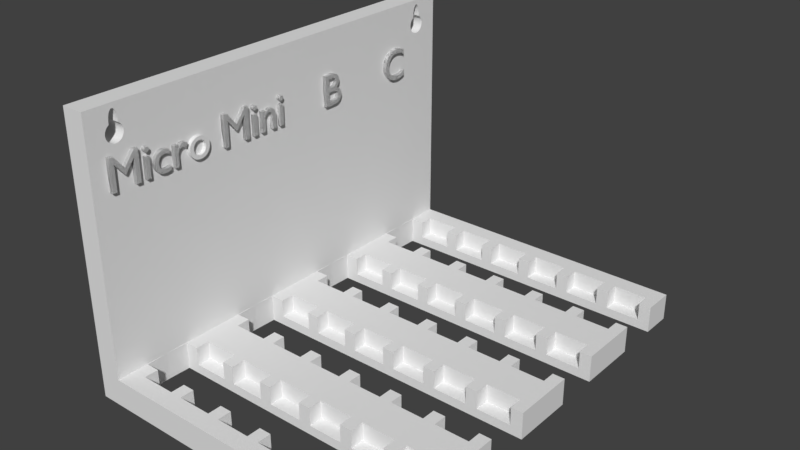 # Source: holder.blend  (saved by Blender 2.79.0; exported with 4.5.12 LTS)
import bpy
from mathutils import Matrix  # noqa: F401  (used for matrix-valued properties, if any)

bpy.ops.wm.read_factory_settings(use_empty=True)
scene = bpy.context.scene
scene.name = 'Scene'

# ---- collections
col_collection_1 = bpy.data.collections.new('Collection 1'); scene.collection.children.link(col_collection_1)

# ---- materials (node trees are filled in below, after node groups)
mat_material = bpy.data.materials.new('Material')
mat_material.alpha_threshold = 0.0
mat_material.use_transparent_shadow = False
mat_material.roughness = 0.5
mat_material.line_color = (0.0, 0.0, 0.0, 1.0)

# ---- material node trees

# ---- world
world_world = bpy.data.worlds.new('World'); scene.world = world_world
world_world.color = (0.05088, 0.05088, 0.05088)
world_world.use_sun_shadow = False
world_world.sun_shadow_jitter_overblur = 0.0
world_world.cycles.sampling_method = 'MANUAL'

# ---- meshes
me_cutext_001 = bpy.data.meshes.new('CUText.001')
me_cutext_001.from_pydata([(8.104, 0.635, 0.0), (8.081, 0.6443, 0.0), (8.059, 0.6527, 0.0), (8.038, 0.6602, 0.0), (8.018, 0.6669, 0.0), (7.998, 0.6727, 0.0), (7.978, 0.6776, 0.0), (7.96, 0.6818, 0.0), (7.941, 0.6851, 0.0), (7.923, 0.6877, 0.0), (7.905, 0.6896, 0.0), (7.888, 0.6906, 0.0), (7.87, 0.691, 0.0), (7.817, 0.6879, 0.0), (7.767, 0.6788, 0.0), (7.72, 0.664, 0.0), (7.677, 0.6439, 0.0), (7.637, 0.6188, 0.0), (7.602, 0.589, 0.0), (7.571, 0.5549, 0.0), (7.545, 0.5168, 0.0), (7.524, 0.475, 0.0), (7.509, 0.4299, 0.0), (7.499, 0.3818, 0.0), (7.496, 0.331, 0.0), (7.498, 0.2943, 0.0), (7.505, 0.2562, 0.0), (7.517, 0.2175, 0.0), (7.535, 0.1793, 0.0), (7.557, 0.1423, 0.0), (7.584, 0.1074, 0.0), (7.617, 0.07545, 0.0), (7.655, 0.04737, 0.0), (7.698, 0.02402, 0.0), (7.748, 0.006255, 0.0), (7.803, -0.005041, 0.0), (7.864, -0.009, 0.0), (7.89, -0.008488, 0.0), (7.915, -0.006986, 0.0), (7.938, -0.004547, 0.0), (7.961, -0.001222, 0.0), (7.982, 0.002936, 0.0), (8.002, 0.007875, 0.0), (8.022, 0.01354, 0.0), (8.041, 0.01989, 0.0), (8.059, 0.02686, 0.0), (8.077, 0.0344, 0.0), (8.094, 0.04247, 0.0), (8.111, 0.051, 0.0), (8.111, 0.158, 0.0), (8.092, 0.146, 0.0), (8.072, 0.1349, 0.0), (8.052, 0.1249, 0.0), (8.032, 0.1158, 0.0), (8.012, 0.1078, 0.0), (7.992, 0.1008, 0.0), (7.972, 0.09477, 0.0), (7.952, 0.08985, 0.0), (7.932, 0.086, 0.0), (7.912, 0.08323, 0.0), (7.892, 0.08156, 0.0), (7.873, 0.081, 0.0), (7.833, 0.08317, 0.0), (7.796, 0.08956, 0.0), (7.761, 0.09995, 0.0), (7.729, 0.1141, 0.0), (7.699, 0.1319, 0.0), (7.673, 0.1531, 0.0), (7.651, 0.1775, 0.0), (7.632, 0.2049, 0.0), (7.617, 0.235, 0.0), (7.606, 0.2677, 0.0), (7.599, 0.3028, 0.0), (7.597, 0.34, 0.0), (7.599, 0.3766, 0.0), (7.606, 0.4114, 0.0), (7.618, 0.4441, 0.0), (7.633, 0.4743, 0.0), (7.652, 0.502, 0.0), (7.674, 0.5268, 0.0), (7.7, 0.5484, 0.0), (7.729, 0.5667, 0.0), (7.761, 0.5813, 0.0), (7.795, 0.5921, 0.0), (7.831, 0.5987, 0.0), (7.869, 0.601, 0.0), (7.889, 0.6005, 0.0), (7.908, 0.5991, 0.0), (7.927, 0.5968, 0.0), (7.946, 0.5935, 0.0), (7.965, 0.5892, 0.0), (7.985, 0.5839, 0.0), (8.004, 0.5775, 0.0), (8.023, 0.5702, 0.0), (8.043, 0.5618, 0.0), (8.063, 0.5523, 0.0), (8.083, 0.5417, 0.0), (8.104, 0.53, 0.0), (5.57, 0.0, 0.0), (5.804, 0.0, 0.0), (5.845, 0.001977, 0.0), (5.881, 0.007648, 0.0), (5.913, 0.01663, 0.0), (5.941, 0.02852, 0.0), (5.965, 0.04294, 0.0), (5.985, 0.0595, 0.0), (6.002, 0.07781, 0.0), (6.015, 0.09748, 0.0), (6.025, 0.1181, 0.0), (6.033, 0.1394, 0.0), (6.037, 0.1608, 0.0), (6.038, 0.182, 0.0), (6.037, 0.2045, 0.0), (6.033, 0.2258, 0.0), (6.027, 0.246, 0.0), (6.018, 0.2648, 0.0), (6.007, 0.2823, 0.0), (5.994, 0.2984, 0.0), (5.979, 0.3129, 0.0), (5.962, 0.3259, 0.0), (5.943, 0.3371, 0.0), (5.922, 0.3466, 0.0), (5.899, 0.3543, 0.0), (5.874, 0.36, 0.0), (5.874, 0.362, 0.0), (5.891, 0.3696, 0.0), (5.906, 0.378, 0.0), (5.92, 0.3871, 0.0), (5.933, 0.397, 0.0), (5.943, 0.4077, 0.0), (5.953, 0.4192, 0.0), (5.96, 0.4317, 0.0), (5.967, 0.445, 0.0), (5.972, 0.4593, 0.0), (5.975, 0.4745, 0.0), (5.977, 0.4908, 0.0), (5.978, 0.508, 0.0), (5.977, 0.5295, 0.0), (5.973, 0.5508, 0.0), (5.966, 0.5715, 0.0), (5.956, 0.5913, 0.0), (5.944, 0.61, 0.0), (5.928, 0.6273, 0.0), (5.91, 0.6427, 0.0), (5.888, 0.656, 0.0), (5.863, 0.6669, 0.0), (5.835, 0.6751, 0.0), (5.803, 0.6802, 0.0), (5.768, 0.682, 0.0), (5.57, 0.682, 0.0), (5.668, 0.594, 0.0), (5.758, 0.594, 0.0), (5.779, 0.5931, 0.0), (5.798, 0.5905, 0.0), (5.815, 0.5863, 0.0), (5.829, 0.5807, 0.0), (5.841, 0.5738, 0.0), (5.851, 0.5656, 0.0), (5.86, 0.5564, 0.0), (5.866, 0.5463, 0.0), (5.871, 0.5354, 0.0), (5.874, 0.5237, 0.0), (5.876, 0.5116, 0.0), (5.877, 0.499, 0.0), (5.876, 0.4815, 0.0), (5.873, 0.4656, 0.0), (5.868, 0.4512, 0.0), (5.861, 0.4383, 0.0), (5.852, 0.4269, 0.0), (5.841, 0.4171, 0.0), (5.828, 0.4088, 0.0), (5.813, 0.402, 0.0), (5.796, 0.3968, 0.0), (5.777, 0.393, 0.0), (5.756, 0.3908, 0.0), (5.733, 0.39, 0.0), (5.668, 0.39, 0.0), (5.668, 0.302, 0.0), (5.786, 0.302, 0.0), (5.811, 0.3011, 0.0), (5.833, 0.2985, 0.0), (5.853, 0.2942, 0.0), (5.871, 0.2883, 0.0), (5.887, 0.281, 0.0), (5.9, 0.2723, 0.0), (5.911, 0.2622, 0.0), (5.921, 0.251, 0.0), (5.928, 0.2387, 0.0), (5.933, 0.2254, 0.0), (5.936, 0.2111, 0.0), (5.937, 0.196, 0.0), (5.936, 0.1832, 0.0), (5.934, 0.1703, 0.0), (5.93, 0.1576, 0.0), (5.925, 0.1453, 0.0), (5.917, 0.1337, 0.0), (5.907, 0.1229, 0.0), (5.895, 0.1131, 0.0), (5.88, 0.1047, 0.0), (5.862, 0.0977, 0.0), (5.842, 0.09246, 0.0), (5.818, 0.08915, 0.0), (5.791, 0.088, 0.0), (5.668, 0.088, 0.0), (4.318, 0.449, 0.0), (4.229, 0.449, 0.0), (4.229, 0.0, 0.0), (4.318, 0.0, 0.0), (4.327, 0.585, 0.0), (4.327, 0.5921, 0.0), (4.325, 0.599, 0.0), (4.323, 0.6055, 0.0), (4.32, 0.6116, 0.0), (4.316, 0.6173, 0.0), (4.311, 0.6224, 0.0), (4.306, 0.6269, 0.0), (4.301, 0.6307, 0.0), (4.295, 0.6338, 0.0), (4.288, 0.6361, 0.0), (4.281, 0.6375, 0.0), (4.274, 0.638, 0.0), (4.267, 0.6375, 0.0), (4.26, 0.6361, 0.0), (4.253, 0.6338, 0.0), (4.247, 0.6307, 0.0), (4.242, 0.6269, 0.0), (4.237, 0.6224, 0.0), (4.232, 0.6173, 0.0), (4.228, 0.6116, 0.0), (4.225, 0.6055, 0.0), (4.223, 0.599, 0.0), (4.221, 0.5921, 0.0), (4.221, 0.585, 0.0), (4.221, 0.5779, 0.0), (4.223, 0.571, 0.0), (4.225, 0.5645, 0.0), (4.228, 0.5584, 0.0), (4.232, 0.5527, 0.0), (4.237, 0.5476, 0.0), (4.242, 0.5431, 0.0), (4.247, 0.5393, 0.0), (4.253, 0.5362, 0.0), (4.26, 0.5339, 0.0), (4.267, 0.5325, 0.0), (4.274, 0.532, 0.0), (4.281, 0.5325, 0.0), (4.288, 0.5339, 0.0), (4.295, 0.5362, 0.0), (4.301, 0.5393, 0.0), (4.306, 0.5431, 0.0), (4.311, 0.5476, 0.0), (4.316, 0.5527, 0.0), (4.32, 0.5584, 0.0), (4.323, 0.5645, 0.0), (4.325, 0.571, 0.0), (4.327, 0.5779, 0.0), (3.814, 0.449, 0.0), (3.725, 0.449, 0.0), (3.725, 0.0, 0.0), (3.814, 0.0, 0.0), (3.814, 0.322, 0.0), (3.824, 0.3332, 0.0), (3.834, 0.3431, 0.0), (3.844, 0.352, 0.0), (3.853, 0.3597, 0.0), (3.862, 0.3664, 0.0), (3.871, 0.3721, 0.0), (3.88, 0.3768, 0.0), (3.889, 0.3806, 0.0), (3.898, 0.3835, 0.0), (3.907, 0.3854, 0.0), (3.916, 0.3866, 0.0), (3.926, 0.387, 0.0), (3.939, 0.3861, 0.0), (3.951, 0.3835, 0.0), (3.963, 0.3793, 0.0), (3.973, 0.3734, 0.0), (3.982, 0.3661, 0.0), (3.99, 0.3573, 0.0), (3.997, 0.3471, 0.0), (4.003, 0.3356, 0.0), (4.008, 0.3229, 0.0), (4.011, 0.309, 0.0), (4.013, 0.294, 0.0), (4.014, 0.278, 0.0), (4.014, 0.0, 0.0), (4.103, 0.0, 0.0), (4.103, 0.277, 0.0), (4.102, 0.3064, 0.0), (4.098, 0.3331, 0.0), (4.091, 0.3572, 0.0), (4.082, 0.3786, 0.0), (4.071, 0.3974, 0.0), (4.058, 0.4136, 0.0), (4.044, 0.4273, 0.0), (4.027, 0.4384, 0.0), (4.01, 0.447, 0.0), (3.991, 0.4531, 0.0), (3.971, 0.4568, 0.0), (3.95, 0.458, 0.0), (3.938, 0.4575, 0.0), (3.925, 0.4559, 0.0), (3.913, 0.4534, 0.0), (3.901, 0.4499, 0.0), (3.889, 0.4455, 0.0), (3.877, 0.4401, 0.0), (3.866, 0.4339, 0.0), (3.855, 0.4267, 0.0), (3.844, 0.4188, 0.0), (3.834, 0.41, 0.0), (3.825, 0.4004, 0.0), (3.816, 0.39, 0.0), (3.814, 0.39, 0.0), (3.599, 0.449, 0.0), (3.51, 0.449, 0.0), (3.51, 0.0, 0.0), (3.599, 0.0, 0.0), (3.608, 0.585, 0.0), (3.608, 0.5921, 0.0), (3.606, 0.599, 0.0), (3.604, 0.6055, 0.0), (3.601, 0.6116, 0.0), (3.597, 0.6173, 0.0), (3.592, 0.6224, 0.0), (3.587, 0.6269, 0.0), (3.582, 0.6307, 0.0), (3.576, 0.6338, 0.0), (3.569, 0.6361, 0.0), (3.562, 0.6375, 0.0), (3.555, 0.638, 0.0), (3.548, 0.6375, 0.0), (3.541, 0.6361, 0.0), (3.534, 0.6338, 0.0), (3.528, 0.6307, 0.0), (3.523, 0.6269, 0.0), (3.518, 0.6224, 0.0), (3.513, 0.6173, 0.0), (3.509, 0.6116, 0.0), (3.506, 0.6055, 0.0), (3.504, 0.599, 0.0), (3.502, 0.5921, 0.0), (3.502, 0.585, 0.0), (3.502, 0.5779, 0.0), (3.504, 0.571, 0.0), (3.506, 0.5645, 0.0), (3.509, 0.5584, 0.0), (3.513, 0.5527, 0.0), (3.518, 0.5476, 0.0), (3.523, 0.5431, 0.0), (3.528, 0.5393, 0.0), (3.534, 0.5362, 0.0), (3.541, 0.5339, 0.0), (3.548, 0.5325, 0.0), (3.555, 0.532, 0.0), (3.562, 0.5325, 0.0), (3.569, 0.5339, 0.0), (3.576, 0.5362, 0.0), (3.582, 0.5393, 0.0), (3.587, 0.5431, 0.0), (3.592, 0.5476, 0.0), (3.597, 0.5527, 0.0), (3.601, 0.5584, 0.0), (3.604, 0.5645, 0.0), (3.606, 0.571, 0.0), (3.608, 0.5779, 0.0), (3.373, 0.682, 0.0), (3.282, 0.682, 0.0), (3.055, 0.402, 0.0), (2.829, 0.682, 0.0), (2.737, 0.682, 0.0), (2.737, 0.0, 0.0), (2.835, 0.0, 0.0), (2.835, 0.531, 0.0), (2.837, 0.531, 0.0), (3.047, 0.267, 0.0), (3.063, 0.267, 0.0), (3.273, 0.531, 0.0), (3.275, 0.531, 0.0), (3.275, 0.0, 0.0), (3.373, 0.0, 0.0), (2.107, 0.458, 0.0), (2.074, 0.456, 0.0), (2.043, 0.45, 0.0), (2.013, 0.4404, 0.0), (1.986, 0.4273, 0.0), (1.961, 0.4111, 0.0), (1.938, 0.3919, 0.0), (1.918, 0.37, 0.0), (1.902, 0.3457, 0.0), (1.888, 0.3192, 0.0), (1.878, 0.2908, 0.0), (1.872, 0.2606, 0.0), (1.87, 0.229, 0.0), (1.872, 0.1953, 0.0), (1.878, 0.1635, 0.0), (1.888, 0.1336, 0.0), (1.901, 0.106, 0.0), (1.917, 0.08078, 0.0), (1.937, 0.05825, 0.0), (1.959, 0.0386, 0.0), (1.984, 0.02204, 0.0), (2.012, 0.008781, 0.0), (2.042, -0.0009537, 0.0), (2.073, -0.006953, 0.0), (2.107, -0.009, 0.0), (2.142, -0.007029, 0.0), (2.175, -0.001231, 0.0), (2.206, 0.008219, 0.0), (2.234, 0.02115, 0.0), (2.26, 0.03738, 0.0), (2.283, 0.05675, 0.0), (2.302, 0.07908, 0.0), (2.319, 0.1042, 0.0), (2.332, 0.1319, 0.0), (2.342, 0.1621, 0.0), (2.348, 0.1945, 0.0), (2.35, 0.229, 0.0), (2.348, 0.2614, 0.0), (2.342, 0.2921, 0.0), (2.332, 0.3209, 0.0), (2.318, 0.3475, 0.0), (2.301, 0.3717, 0.0), (2.281, 0.3934, 0.0), (2.258, 0.4123, 0.0), (2.233, 0.4282, 0.0), (2.204, 0.4409, 0.0), (2.174, 0.4503, 0.0), (2.141, 0.456, 0.0), (2.106, 0.378, 0.0), (2.128, 0.3767, 0.0), (2.148, 0.3729, 0.0), (2.167, 0.3668, 0.0), (2.185, 0.3584, 0.0), (2.201, 0.348, 0.0), (2.216, 0.3356, 0.0), (2.228, 0.3214, 0.0), (2.239, 0.3056, 0.0), (2.248, 0.2881, 0.0), (2.254, 0.2693, 0.0), (2.258, 0.2492, 0.0), (2.259, 0.228, 0.0), (2.258, 0.2045, 0.0), (2.254, 0.1827, 0.0), (2.248, 0.1625, 0.0), (2.24, 0.1442, 0.0), (2.23, 0.1277, 0.0), (2.218, 0.1131, 0.0), (2.204, 0.1006, 0.0), (2.187, 0.09015, 0.0), (2.17, 0.08189, 0.0), (2.15, 0.07589, 0.0), (2.129, 0.07224, 0.0), (2.106, 0.071, 0.0), (2.085, 0.07229, 0.0), (2.065, 0.07611, 0.0), (2.047, 0.08233, 0.0), (2.03, 0.09085, 0.0), (2.015, 0.1016, 0.0), (2.001, 0.1144, 0.0), (1.989, 0.1292, 0.0), (1.979, 0.1458, 0.0), (1.972, 0.1642, 0.0), (1.966, 0.1843, 0.0), (1.962, 0.2059, 0.0), (1.961, 0.229, 0.0), (1.962, 0.25, 0.0), (1.966, 0.2699, 0.0), (1.972, 0.2886, 0.0), (1.98, 0.3059, 0.0), (1.99, 0.3216, 0.0), (2.002, 0.3358, 0.0), (2.016, 0.3481, 0.0), (2.031, 0.3585, 0.0), (2.048, 0.3668, 0.0), (2.066, 0.3729, 0.0), (2.086, 0.3767, 0.0), (1.507, 0.449, 0.0), (1.507, 0.0, 0.0), (1.596, 0.0, 0.0), (1.596, 0.235, 0.0), (1.597, 0.2539, 0.0), (1.6, 0.272, 0.0), (1.604, 0.289, 0.0), (1.611, 0.305, 0.0), (1.618, 0.3197, 0.0), (1.628, 0.3329, 0.0), (1.638, 0.3445, 0.0), (1.65, 0.3543, 0.0), (1.662, 0.3623, 0.0), (1.676, 0.3681, 0.0), (1.69, 0.3718, 0.0), (1.705, 0.373, 0.0), (1.711, 0.3726, 0.0), (1.717, 0.3715, 0.0), (1.723, 0.3698, 0.0), (1.73, 0.3674, 0.0), (1.737, 0.3643, 0.0), (1.744, 0.3608, 0.0), (1.752, 0.3566, 0.0), (1.759, 0.352, 0.0), (1.767, 0.3468, 0.0), (1.774, 0.3413, 0.0), (1.781, 0.3353, 0.0), (1.788, 0.329, 0.0), (1.835, 0.406, 0.0), (1.826, 0.4144, 0.0), (1.817, 0.422, 0.0), (1.808, 0.4289, 0.0), (1.799, 0.435, 0.0), (1.79, 0.4404, 0.0), (1.781, 0.4451, 0.0), (1.772, 0.4491, 0.0), (1.764, 0.4523, 0.0), (1.755, 0.4548, 0.0), (1.746, 0.4566, 0.0), (1.737, 0.4576, 0.0), (1.728, 0.458, 0.0), (1.717, 0.4573, 0.0), (1.707, 0.4552, 0.0), (1.696, 0.4516, 0.0), (1.686, 0.4465, 0.0), (1.675, 0.4399, 0.0), (1.664, 0.4316, 0.0), (1.653, 0.4217, 0.0), (1.642, 0.4101, 0.0), (1.631, 0.3968, 0.0), (1.62, 0.3817, 0.0), (1.609, 0.3648, 0.0), (1.598, 0.346, 0.0), (1.596, 0.346, 0.0), (1.596, 0.449, 0.0), (1.393, 0.427, 0.0), (1.382, 0.4316, 0.0), (1.372, 0.4359, 0.0), (1.362, 0.4399, 0.0), (1.352, 0.4435, 0.0), (1.342, 0.4467, 0.0), (1.331, 0.4496, 0.0), (1.321, 0.4521, 0.0), (1.31, 0.4542, 0.0), (1.299, 0.4558, 0.0), (1.288, 0.457, 0.0), (1.276, 0.4578, 0.0), (1.263, 0.458, 0.0), (1.23, 0.4561, 0.0), (1.199, 0.4504, 0.0), (1.171, 0.441, 0.0), (1.145, 0.4281, 0.0), (1.122, 0.4119, 0.0), (1.101, 0.3925, 0.0), (1.083, 0.37, 0.0), (1.068, 0.3445, 0.0), (1.057, 0.3163, 0.0), (1.048, 0.2853, 0.0), (1.043, 0.2519, 0.0), (1.041, 0.216, 0.0), (1.043, 0.1838, 0.0), (1.049, 0.1535, 0.0), (1.058, 0.1252, 0.0), (1.07, 0.099, 0.0), (1.086, 0.07522, 0.0), (1.105, 0.054, 0.0), (1.126, 0.03553, 0.0), (1.15, 0.02, 0.0), (1.177, 0.007594, 0.0), (1.206, -0.0015, 0.0), (1.236, -0.007094, 0.0), (1.269, -0.009, 0.0), (1.281, -0.008756, 0.0), (1.293, -0.008046, 0.0), (1.306, -0.006906, 0.0), (1.318, -0.00537, 0.0), (1.33, -0.003473, 0.0), (1.342, -0.00125, 0.0), (1.354, 0.001265, 0.0), (1.365, 0.004037, 0.0), (1.376, 0.007031, 0.0), (1.386, 0.01021, 0.0), (1.395, 0.01355, 0.0), (1.403, 0.017, 0.0), (1.403, 0.105, 0.0), (1.392, 0.1002, 0.0), (1.381, 0.09583, 0.0), (1.371, 0.09187, 0.0), (1.361, 0.08833, 0.0), (1.351, 0.08521, 0.0), (1.341, 0.0825, 0.0), (1.331, 0.08021, 0.0), (1.322, 0.07833, 0.0), (1.312, 0.07688, 0.0), (1.303, 0.07583, 0.0), (1.293, 0.07521, 0.0), (1.284, 0.075, 0.0), (1.262, 0.07616, 0.0), (1.241, 0.07958, 0.0), (1.221, 0.0852, 0.0), (1.204, 0.09296, 0.0), (1.188, 0.1028, 0.0), (1.174, 0.1146, 0.0), (1.161, 0.1284, 0.0), (1.151, 0.144, 0.0), (1.143, 0.1615, 0.0), (1.137, 0.1807, 0.0), (1.133, 0.2015, 0.0), (1.132, 0.224, 0.0), (1.133, 0.2461, 0.0), (1.137, 0.2669, 0.0), (1.142, 0.2861, 0.0), (1.15, 0.3039, 0.0), (1.159, 0.3199, 0.0), (1.17, 0.3341, 0.0), (1.183, 0.3465, 0.0), (1.197, 0.3568, 0.0), (1.213, 0.365, 0.0), (1.231, 0.3711, 0.0), (1.249, 0.3747, 0.0), (1.269, 0.376, 0.0), (1.279, 0.3758, 0.0), (1.288, 0.3751, 0.0), (1.298, 0.3739, 0.0), (1.307, 0.3721, 0.0), (1.317, 0.3698, 0.0), (1.327, 0.3668, 0.0), (1.337, 0.363, 0.0), (1.347, 0.3585, 0.0), (1.358, 0.3532, 0.0), (1.369, 0.3471, 0.0), (1.381, 0.34, 0.0), (1.393, 0.332, 0.0), (0.935, 0.449, 0.0), (0.846, 0.449, 0.0), (0.846, 0.0, 0.0), (0.935, 0.0, 0.0), (0.944, 0.585, 0.0), (0.9435, 0.5921, 0.0), (0.9421, 0.599, 0.0), (0.9398, 0.6055, 0.0), (0.9367, 0.6116, 0.0), (0.9329, 0.6173, 0.0), (0.9284, 0.6224, 0.0), (0.9233, 0.6269, 0.0), (0.9176, 0.6307, 0.0), (0.9115, 0.6338, 0.0), (0.905, 0.6361, 0.0), (0.8981, 0.6375, 0.0), (0.891, 0.638, 0.0), (0.8839, 0.6375, 0.0), (0.877, 0.6361, 0.0), (0.8705, 0.6338, 0.0), (0.8644, 0.6307, 0.0), (0.8587, 0.6269, 0.0), (0.8536, 0.6224, 0.0), (0.8491, 0.6173, 0.0), (0.8453, 0.6116, 0.0), (0.8422, 0.6055, 0.0), (0.8399, 0.599, 0.0), (0.8385, 0.5921, 0.0), (0.838, 0.585, 0.0), (0.8385, 0.5779, 0.0), (0.8399, 0.571, 0.0), (0.8422, 0.5645, 0.0), (0.8453, 0.5584, 0.0), (0.8491, 0.5527, 0.0), (0.8536, 0.5476, 0.0), (0.8587, 0.5431, 0.0), (0.8644, 0.5393, 0.0), (0.8705, 0.5362, 0.0), (0.877, 0.5339, 0.0), (0.8839, 0.5325, 0.0), (0.891, 0.532, 0.0), (0.8981, 0.5325, 0.0), (0.905, 0.5339, 0.0), (0.9115, 0.5362, 0.0), (0.9176, 0.5393, 0.0), (0.9233, 0.5431, 0.0), (0.9284, 0.5476, 0.0), (0.9329, 0.5527, 0.0), (0.9367, 0.5584, 0.0), (0.9398, 0.5645, 0.0), (0.9421, 0.571, 0.0), (0.9435, 0.5779, 0.0), (0.709, 0.682, 0.0), (0.618, 0.682, 0.0), (0.391, 0.402, 0.0), (0.165, 0.682, 0.0), (0.073, 0.682, 0.0), (0.073, 0.0, 0.0), (0.171, 0.0, 0.0), (0.171, 0.531, 0.0), (0.173, 0.531, 0.0), (0.383, 0.267, 0.0), (0.399, 0.267, 0.0), (0.609, 0.531, 0.0), (0.611, 0.531, 0.0), (0.611, 0.0, 0.0), (0.709, 0.0, 0.0), (8.104, 0.635, 0.08862), (8.081, 0.6443, 0.08862), (8.059, 0.6527, 0.08862), (8.038, 0.6602, 0.08862), (8.018, 0.6669, 0.08862), (7.998, 0.6727, 0.08862), (7.978, 0.6776, 0.08862), (7.96, 0.6818, 0.08862), (7.941, 0.6851, 0.08862), (7.923, 0.6877, 0.08862), (7.905, 0.6896, 0.08862), (7.888, 0.6906, 0.08862), (7.87, 0.691, 0.08862), (7.817, 0.6879, 0.08862), (7.767, 0.6788, 0.08862), (7.72, 0.664, 0.08862), (7.677, 0.6439, 0.08862), (7.637, 0.6188, 0.08862), (7.602, 0.589, 0.08862), (7.571, 0.5549, 0.08862), (7.545, 0.5168, 0.08862), (7.524, 0.475, 0.08862), (7.509, 0.4299, 0.08862), (7.499, 0.3818, 0.08862), (7.496, 0.331, 0.08862), (7.498, 0.2943, 0.08862), (7.505, 0.2562, 0.08862), (7.517, 0.2175, 0.08862), (7.535, 0.1793, 0.08862), (7.557, 0.1423, 0.08862), (7.584, 0.1074, 0.08862), (7.617, 0.07545, 0.08862), (7.655, 0.04737, 0.08862), (7.698, 0.02402, 0.08862), (7.748, 0.006255, 0.08862), (7.803, -0.005041, 0.08862), (7.864, -0.009, 0.08862), (7.89, -0.008488, 0.08862), (7.915, -0.006986, 0.08862), (7.938, -0.004547, 0.08862), (7.961, -0.001222, 0.08862), (7.982, 0.002936, 0.08862), (8.002, 0.007875, 0.08862), (8.022, 0.01354, 0.08862), (8.041, 0.01989, 0.08862), (8.059, 0.02686, 0.08862), (8.077, 0.0344, 0.08862), (8.094, 0.04247, 0.08862), (8.111, 0.051, 0.08862), (8.111, 0.158, 0.08862), (8.092, 0.146, 0.08862), (8.072, 0.1349, 0.08862), (8.052, 0.1249, 0.08862), (8.032, 0.1158, 0.08862), (8.012, 0.1078, 0.08862), (7.992, 0.1008, 0.08862), (7.972, 0.09477, 0.08862), (7.952, 0.08985, 0.08862), (7.932, 0.086, 0.08862), (7.912, 0.08323, 0.08862), (7.892, 0.08156, 0.08862), (7.873, 0.081, 0.08862), (7.833, 0.08317, 0.08862), (7.796, 0.08956, 0.08862), (7.761, 0.09995, 0.08862), (7.729, 0.1141, 0.08862), (7.699, 0.1319, 0.08862), (7.673, 0.1531, 0.08862), (7.651, 0.1775, 0.08862), (7.632, 0.2049, 0.08862), (7.617, 0.235, 0.08862), (7.606, 0.2677, 0.08862), (7.599, 0.3028, 0.08862), (7.597, 0.34, 0.08862), (7.599, 0.3766, 0.08862), (7.606, 0.4114, 0.08862), (7.618, 0.4441, 0.08862), (7.633, 0.4743, 0.08862), (7.652, 0.502, 0.08862), (7.674, 0.5268, 0.08862), (7.7, 0.5484, 0.08862), (7.729, 0.5667, 0.08862), (7.761, 0.5813, 0.08862), (7.795, 0.5921, 0.08862), (7.831, 0.5987, 0.08862), (7.869, 0.601, 0.08862), (7.889, 0.6005, 0.08862), (7.908, 0.5991, 0.08862), (7.927, 0.5968, 0.08862), (7.946, 0.5935, 0.08862), (7.965, 0.5892, 0.08862), (7.985, 0.5839, 0.08862), (8.004, 0.5775, 0.08862), (8.023, 0.5702, 0.08862), (8.043, 0.5618, 0.08862), (8.063, 0.5523, 0.08862), (8.083, 0.5417, 0.08862), (8.104, 0.53, 0.08862), (5.57, 3.873e-09, 0.08862), (5.804, 3.873e-09, 0.08862), (5.845, 0.001977, 0.08862), (5.881, 0.007648, 0.08862), (5.913, 0.01663, 0.08862), (5.941, 0.02852, 0.08862), (5.965, 0.04294, 0.08862), (5.985, 0.0595, 0.08862), (6.002, 0.07781, 0.08862), (6.015, 0.09748, 0.08862), (6.025, 0.1181, 0.08862), (6.033, 0.1394, 0.08862), (6.037, 0.1608, 0.08862), (6.038, 0.182, 0.08862), (6.037, 0.2045, 0.08862), (6.033, 0.2258, 0.08862), (6.027, 0.246, 0.08862), (6.018, 0.2648, 0.08862), (6.007, 0.2823, 0.08862), (5.994, 0.2984, 0.08862), (5.979, 0.3129, 0.08862), (5.962, 0.3259, 0.08862), (5.943, 0.3371, 0.08862), (5.922, 0.3466, 0.08862), (5.899, 0.3543, 0.08862), (5.874, 0.36, 0.08862), (5.874, 0.362, 0.08862), (5.891, 0.3696, 0.08862), (5.906, 0.378, 0.08862), (5.92, 0.3871, 0.08862), (5.933, 0.397, 0.08862), (5.943, 0.4077, 0.08862), (5.953, 0.4192, 0.08862), (5.96, 0.4317, 0.08862), (5.967, 0.445, 0.08862), (5.972, 0.4593, 0.08862), (5.975, 0.4745, 0.08862), (5.977, 0.4908, 0.08862), (5.978, 0.508, 0.08862), (5.977, 0.5295, 0.08862), (5.973, 0.5508, 0.08862), (5.966, 0.5715, 0.08862), (5.956, 0.5913, 0.08862), (5.944, 0.61, 0.08862), (5.928, 0.6273, 0.08862), (5.91, 0.6427, 0.08862), (5.888, 0.656, 0.08862), (5.863, 0.6669, 0.08862), (5.835, 0.6751, 0.08862), (5.803, 0.6802, 0.08862), (5.768, 0.682, 0.08862), (5.57, 0.682, 0.08862), (5.668, 0.594, 0.08862), (5.758, 0.594, 0.08862), (5.779, 0.5931, 0.08862), (5.798, 0.5905, 0.08862), (5.815, 0.5863, 0.08862), (5.829, 0.5807, 0.08862), (5.841, 0.5738, 0.08862), (5.851, 0.5656, 0.08862), (5.86, 0.5564, 0.08862), (5.866, 0.5463, 0.08862), (5.871, 0.5354, 0.08862), (5.874, 0.5237, 0.08862), (5.876, 0.5116, 0.08862), (5.877, 0.499, 0.08862), (5.876, 0.4815, 0.08862), (5.873, 0.4656, 0.08862), (5.868, 0.4512, 0.08862), (5.861, 0.4383, 0.08862), (5.852, 0.4269, 0.08862), (5.841, 0.4171, 0.08862), (5.828, 0.4088, 0.08862), (5.813, 0.402, 0.08862), (5.796, 0.3968, 0.08862), (5.777, 0.393, 0.08862), (5.756, 0.3908, 0.08862), (5.733, 0.39, 0.08862), (5.668, 0.39, 0.08862), (5.668, 0.302, 0.08862), (5.786, 0.302, 0.08862), (5.811, 0.3011, 0.08862), (5.833, 0.2985, 0.08862), (5.853, 0.2942, 0.08862), (5.871, 0.2883, 0.08862), (5.887, 0.281, 0.08862), (5.9, 0.2723, 0.08862), (5.911, 0.2622, 0.08862), (5.921, 0.251, 0.08862), (5.928, 0.2387, 0.08862), (5.933, 0.2254, 0.08862), (5.936, 0.2111, 0.08862), (5.937, 0.196, 0.08862), (5.936, 0.1832, 0.08862), (5.934, 0.1703, 0.08862), (5.93, 0.1576, 0.08862), (5.925, 0.1453, 0.08862), (5.917, 0.1337, 0.08862), (5.907, 0.1229, 0.08862), (5.895, 0.1131, 0.08862), (5.88, 0.1047, 0.08862), (5.862, 0.0977, 0.08862), (5.842, 0.09246, 0.08862), (5.818, 0.08915, 0.08862), (5.791, 0.088, 0.08862), (5.668, 0.088, 0.08862), (4.318, 0.449, 0.08862), (4.229, 0.449, 0.08862), (4.229, 3.873e-09, 0.08862), (4.318, 3.873e-09, 0.08862), (4.327, 0.585, 0.08862), (4.327, 0.5921, 0.08862), (4.325, 0.599, 0.08862), (4.323, 0.6055, 0.08862), (4.32, 0.6116, 0.08862), (4.316, 0.6173, 0.08862), (4.311, 0.6224, 0.08862), (4.306, 0.6269, 0.08862), (4.301, 0.6307, 0.08862), (4.295, 0.6338, 0.08862), (4.288, 0.6361, 0.08862), (4.281, 0.6375, 0.08862), (4.274, 0.638, 0.08862), (4.267, 0.6375, 0.08862), (4.26, 0.6361, 0.08862), (4.253, 0.6338, 0.08862), (4.247, 0.6307, 0.08862), (4.242, 0.6269, 0.08862), (4.237, 0.6224, 0.08862), (4.232, 0.6173, 0.08862), (4.228, 0.6116, 0.08862), (4.225, 0.6055, 0.08862), (4.223, 0.599, 0.08862), (4.221, 0.5921, 0.08862), (4.221, 0.585, 0.08862), (4.221, 0.5779, 0.08862), (4.223, 0.571, 0.08862), (4.225, 0.5645, 0.08862), (4.228, 0.5584, 0.08862), (4.232, 0.5527, 0.08862), (4.237, 0.5476, 0.08862), (4.242, 0.5431, 0.08862), (4.247, 0.5393, 0.08862), (4.253, 0.5362, 0.08862), (4.26, 0.5339, 0.08862), (4.267, 0.5325, 0.08862), (4.274, 0.532, 0.08862), (4.281, 0.5325, 0.08862), (4.288, 0.5339, 0.08862), (4.295, 0.5362, 0.08862), (4.301, 0.5393, 0.08862), (4.306, 0.5431, 0.08862), (4.311, 0.5476, 0.08862), (4.316, 0.5527, 0.08862), (4.32, 0.5584, 0.08862), (4.323, 0.5645, 0.08862), (4.325, 0.571, 0.08862), (4.327, 0.5779, 0.08862), (3.814, 0.449, 0.08862), (3.725, 0.449, 0.08862), (3.725, 3.873e-09, 0.08862), (3.814, 3.873e-09, 0.08862), (3.814, 0.322, 0.08862), (3.824, 0.3332, 0.08862), (3.834, 0.3431, 0.08862), (3.844, 0.352, 0.08862), (3.853, 0.3597, 0.08862), (3.862, 0.3664, 0.08862), (3.871, 0.3721, 0.08862), (3.88, 0.3768, 0.08862), (3.889, 0.3806, 0.08862), (3.898, 0.3835, 0.08862), (3.907, 0.3854, 0.08862), (3.916, 0.3866, 0.08862), (3.926, 0.387, 0.08862), (3.939, 0.3861, 0.08862), (3.951, 0.3835, 0.08862), (3.963, 0.3793, 0.08862), (3.973, 0.3734, 0.08862), (3.982, 0.3661, 0.08862), (3.99, 0.3573, 0.08862), (3.997, 0.3471, 0.08862), (4.003, 0.3356, 0.08862), (4.008, 0.3229, 0.08862), (4.011, 0.309, 0.08862), (4.013, 0.294, 0.08862), (4.014, 0.278, 0.08862), (4.014, 3.873e-09, 0.08862), (4.103, 3.873e-09, 0.08862), (4.103, 0.277, 0.08862), (4.102, 0.3064, 0.08862), (4.098, 0.3331, 0.08862), (4.091, 0.3572, 0.08862), (4.082, 0.3786, 0.08862), (4.071, 0.3974, 0.08862), (4.058, 0.4136, 0.08862), (4.044, 0.4273, 0.08862), (4.027, 0.4384, 0.08862), (4.01, 0.447, 0.08862), (3.991, 0.4531, 0.08862), (3.971, 0.4568, 0.08862), (3.95, 0.458, 0.08862), (3.938, 0.4575, 0.08862), (3.925, 0.4559, 0.08862), (3.913, 0.4534, 0.08862), (3.901, 0.4499, 0.08862), (3.889, 0.4455, 0.08862), (3.877, 0.4401, 0.08862), (3.866, 0.4339, 0.08862), (3.855, 0.4267, 0.08862), (3.844, 0.4188, 0.08862), (3.834, 0.41, 0.08862), (3.825, 0.4004, 0.08862), (3.816, 0.39, 0.08862), (3.814, 0.39, 0.08862), (3.599, 0.449, 0.08862), (3.51, 0.449, 0.08862), (3.51, 3.873e-09, 0.08862), (3.599, 3.873e-09, 0.08862), (3.608, 0.585, 0.08862), (3.608, 0.5921, 0.08862), (3.606, 0.599, 0.08862), (3.604, 0.6055, 0.08862), (3.601, 0.6116, 0.08862), (3.597, 0.6173, 0.08862), (3.592, 0.6224, 0.08862), (3.587, 0.6269, 0.08862), (3.582, 0.6307, 0.08862), (3.576, 0.6338, 0.08862), (3.569, 0.6361, 0.08862), (3.562, 0.6375, 0.08862), (3.555, 0.638, 0.08862), (3.548, 0.6375, 0.08862), (3.541, 0.6361, 0.08862), (3.534, 0.6338, 0.08862), (3.528, 0.6307, 0.08862), (3.523, 0.6269, 0.08862), (3.518, 0.6224, 0.08862), (3.513, 0.6173, 0.08862), (3.509, 0.6116, 0.08862), (3.506, 0.6055, 0.08862), (3.504, 0.599, 0.08862), (3.502, 0.5921, 0.08862), (3.502, 0.585, 0.08862), (3.502, 0.5779, 0.08862), (3.504, 0.571, 0.08862), (3.506, 0.5645, 0.08862), (3.509, 0.5584, 0.08862), (3.513, 0.5527, 0.08862), (3.518, 0.5476, 0.08862), (3.523, 0.5431, 0.08862), (3.528, 0.5393, 0.08862), (3.534, 0.5362, 0.08862), (3.541, 0.5339, 0.08862), (3.548, 0.5325, 0.08862), (3.555, 0.532, 0.08862), (3.562, 0.5325, 0.08862), (3.569, 0.5339, 0.08862), (3.576, 0.5362, 0.08862), (3.582, 0.5393, 0.08862), (3.587, 0.5431, 0.08862), (3.592, 0.5476, 0.08862), (3.597, 0.5527, 0.08862), (3.601, 0.5584, 0.08862), (3.604, 0.5645, 0.08862), (3.606, 0.571, 0.08862), (3.608, 0.5779, 0.08862), (3.373, 0.682, 0.08862), (3.282, 0.682, 0.08862), (3.055, 0.402, 0.08862), (2.829, 0.682, 0.08862), (2.737, 0.682, 0.08862), (2.737, 3.873e-09, 0.08862), (2.835, 3.873e-09, 0.08862), (2.835, 0.531, 0.08862), (2.837, 0.531, 0.08862), (3.047, 0.267, 0.08862), (3.063, 0.267, 0.08862), (3.273, 0.531, 0.08862), (3.275, 0.531, 0.08862), (3.275, 3.873e-09, 0.08862), (3.373, 3.873e-09, 0.08862), (2.107, 0.458, 0.08862), (2.074, 0.456, 0.08862), (2.043, 0.45, 0.08862), (2.013, 0.4404, 0.08862), (1.986, 0.4273, 0.08862), (1.961, 0.4111, 0.08862), (1.938, 0.3919, 0.08862), (1.918, 0.37, 0.08862), (1.902, 0.3457, 0.08862), (1.888, 0.3192, 0.08862), (1.878, 0.2908, 0.08862), (1.872, 0.2606, 0.08862), (1.87, 0.229, 0.08862), (1.872, 0.1953, 0.08862), (1.878, 0.1635, 0.08862), (1.888, 0.1336, 0.08862), (1.901, 0.106, 0.08862), (1.917, 0.08078, 0.08862), (1.937, 0.05825, 0.08862), (1.959, 0.0386, 0.08862), (1.984, 0.02204, 0.08862), (2.012, 0.008781, 0.08862), (2.042, -0.0009537, 0.08862), (2.073, -0.006953, 0.08862), (2.107, -0.009, 0.08862), (2.142, -0.007029, 0.08862), (2.175, -0.001231, 0.08862), (2.206, 0.008219, 0.08862), (2.234, 0.02115, 0.08862), (2.26, 0.03738, 0.08862), (2.283, 0.05675, 0.08862), (2.302, 0.07908, 0.08862), (2.319, 0.1042, 0.08862), (2.332, 0.1319, 0.08862), (2.342, 0.1621, 0.08862), (2.348, 0.1945, 0.08862), (2.35, 0.229, 0.08862), (2.348, 0.2614, 0.08862), (2.342, 0.2921, 0.08862), (2.332, 0.3209, 0.08862), (2.318, 0.3475, 0.08862), (2.301, 0.3717, 0.08862), (2.281, 0.3934, 0.08862), (2.258, 0.4123, 0.08862), (2.233, 0.4282, 0.08862), (2.204, 0.4409, 0.08862), (2.174, 0.4503, 0.08862), (2.141, 0.456, 0.08862), (2.106, 0.378, 0.08862), (2.128, 0.3767, 0.08862), (2.148, 0.3729, 0.08862), (2.167, 0.3668, 0.08862), (2.185, 0.3584, 0.08862), (2.201, 0.348, 0.08862), (2.216, 0.3356, 0.08862), (2.228, 0.3214, 0.08862), (2.239, 0.3056, 0.08862), (2.248, 0.2881, 0.08862), (2.254, 0.2693, 0.08862), (2.258, 0.2492, 0.08862), (2.259, 0.228, 0.08862), (2.258, 0.2045, 0.08862), (2.254, 0.1827, 0.08862), (2.248, 0.1625, 0.08862), (2.24, 0.1442, 0.08862), (2.23, 0.1277, 0.08862), (2.218, 0.1131, 0.08862), (2.204, 0.1006, 0.08862), (2.187, 0.09015, 0.08862), (2.17, 0.08189, 0.08862), (2.15, 0.07589, 0.08862), (2.129, 0.07224, 0.08862), (2.106, 0.071, 0.08862), (2.085, 0.07229, 0.08862), (2.065, 0.07611, 0.08862), (2.047, 0.08233, 0.08862), (2.03, 0.09085, 0.08862), (2.015, 0.1016, 0.08862), (2.001, 0.1144, 0.08862), (1.989, 0.1292, 0.08862), (1.979, 0.1458, 0.08862), (1.972, 0.1642, 0.08862), (1.966, 0.1843, 0.08862), (1.962, 0.2059, 0.08862), (1.961, 0.229, 0.08862), (1.962, 0.25, 0.08862), (1.966, 0.2699, 0.08862), (1.972, 0.2886, 0.08862), (1.98, 0.3059, 0.08862), (1.99, 0.3216, 0.08862), (2.002, 0.3358, 0.08862), (2.016, 0.3481, 0.08862), (2.031, 0.3585, 0.08862), (2.048, 0.3668, 0.08862), (2.066, 0.3729, 0.08862), (2.086, 0.3767, 0.08862), (1.507, 0.449, 0.08862), (1.507, 3.873e-09, 0.08862), (1.596, 3.873e-09, 0.08862), (1.596, 0.235, 0.08862), (1.597, 0.2539, 0.08862), (1.6, 0.272, 0.08862), (1.604, 0.289, 0.08862), (1.611, 0.305, 0.08862), (1.618, 0.3197, 0.08862), (1.628, 0.3329, 0.08862), (1.638, 0.3445, 0.08862), (1.65, 0.3543, 0.08862), (1.662, 0.3623, 0.08862), (1.676, 0.3681, 0.08862), (1.69, 0.3718, 0.08862), (1.705, 0.373, 0.08862), (1.711, 0.3726, 0.08862), (1.717, 0.3715, 0.08862), (1.723, 0.3698, 0.08862), (1.73, 0.3674, 0.08862), (1.737, 0.3643, 0.08862), (1.744, 0.3608, 0.08862), (1.752, 0.3566, 0.08862), (1.759, 0.352, 0.08862), (1.767, 0.3468, 0.08862), (1.774, 0.3413, 0.08862), (1.781, 0.3353, 0.08862), (1.788, 0.329, 0.08862), (1.835, 0.406, 0.08862), (1.826, 0.4144, 0.08862), (1.817, 0.422, 0.08862), (1.808, 0.4289, 0.08862), (1.799, 0.435, 0.08862), (1.79, 0.4404, 0.08862), (1.781, 0.4451, 0.08862), (1.772, 0.4491, 0.08862), (1.764, 0.4523, 0.08862), (1.755, 0.4548, 0.08862), (1.746, 0.4566, 0.08862), (1.737, 0.4576, 0.08862), (1.728, 0.458, 0.08862), (1.717, 0.4573, 0.08862), (1.707, 0.4552, 0.08862), (1.696, 0.4516, 0.08862), (1.686, 0.4465, 0.08862), (1.675, 0.4399, 0.08862), (1.664, 0.4316, 0.08862), (1.653, 0.4217, 0.08862), (1.642, 0.4101, 0.08862), (1.631, 0.3968, 0.08862), (1.62, 0.3817, 0.08862), (1.609, 0.3648, 0.08862), (1.598, 0.346, 0.08862), (1.596, 0.346, 0.08862), (1.596, 0.449, 0.08862), (1.393, 0.427, 0.08862), (1.382, 0.4316, 0.08862), (1.372, 0.4359, 0.08862), (1.362, 0.4399, 0.08862), (1.352, 0.4435, 0.08862), (1.342, 0.4467, 0.08862), (1.331, 0.4496, 0.08862), (1.321, 0.4521, 0.08862), (1.31, 0.4542, 0.08862), (1.299, 0.4558, 0.08862), (1.288, 0.457, 0.08862), (1.276, 0.4578, 0.08862), (1.263, 0.458, 0.08862), (1.23, 0.4561, 0.08862), (1.199, 0.4504, 0.08862), (1.171, 0.441, 0.08862), (1.145, 0.4281, 0.08862), (1.122, 0.4119, 0.08862), (1.101, 0.3925, 0.08862), (1.083, 0.37, 0.08862), (1.068, 0.3445, 0.08862), (1.057, 0.3163, 0.08862), (1.048, 0.2853, 0.08862), (1.043, 0.2519, 0.08862), (1.041, 0.216, 0.08862), (1.043, 0.1838, 0.08862), (1.049, 0.1535, 0.08862), (1.058, 0.1252, 0.08862), (1.07, 0.099, 0.08862), (1.086, 0.07522, 0.08862), (1.105, 0.054, 0.08862), (1.126, 0.03553, 0.08862), (1.15, 0.02, 0.08862), (1.177, 0.007594, 0.08862), (1.206, -0.0015, 0.08862), (1.236, -0.007094, 0.08862), (1.269, -0.009, 0.08862), (1.281, -0.008756, 0.08862), (1.293, -0.008046, 0.08862), (1.306, -0.006906, 0.08862), (1.318, -0.00537, 0.08862), (1.33, -0.003473, 0.08862), (1.342, -0.00125, 0.08862), (1.354, 0.001265, 0.08862), (1.365, 0.004037, 0.08862), (1.376, 0.007031, 0.08862), (1.386, 0.01021, 0.08862), (1.395, 0.01355, 0.08862), (1.403, 0.017, 0.08862), (1.403, 0.105, 0.08862), (1.392, 0.1002, 0.08862), (1.381, 0.09583, 0.08862), (1.371, 0.09188, 0.08862), (1.361, 0.08833, 0.08862), (1.351, 0.08521, 0.08862), (1.341, 0.0825, 0.08862), (1.331, 0.08021, 0.08862), (1.322, 0.07833, 0.08862), (1.312, 0.07688, 0.08862), (1.303, 0.07583, 0.08862), (1.293, 0.07521, 0.08862), (1.284, 0.075, 0.08862), (1.262, 0.07616, 0.08862), (1.241, 0.07958, 0.08862), (1.221, 0.0852, 0.08862), (1.204, 0.09296, 0.08862), (1.188, 0.1028, 0.08862), (1.174, 0.1146, 0.08862), (1.161, 0.1284, 0.08862), (1.151, 0.144, 0.08862), (1.143, 0.1615, 0.08862), (1.137, 0.1807, 0.08862), (1.133, 0.2015, 0.08862), (1.132, 0.224, 0.08862), (1.133, 0.2461, 0.08862), (1.137, 0.2669, 0.08862), (1.142, 0.2861, 0.08862), (1.15, 0.3039, 0.08862), (1.159, 0.3199, 0.08862), (1.17, 0.3341, 0.08862), (1.183, 0.3465, 0.08862), (1.197, 0.3568, 0.08862), (1.213, 0.365, 0.08862), (1.231, 0.3711, 0.08862), (1.249, 0.3747, 0.08862), (1.269, 0.376, 0.08862), (1.279, 0.3758, 0.08862), (1.288, 0.3751, 0.08862), (1.298, 0.3739, 0.08862), (1.307, 0.3721, 0.08862), (1.317, 0.3698, 0.08862), (1.327, 0.3668, 0.08862), (1.337, 0.363, 0.08862), (1.347, 0.3585, 0.08862), (1.358, 0.3532, 0.08862), (1.369, 0.3471, 0.08862), (1.381, 0.34, 0.08862), (1.393, 0.332, 0.08862), (0.935, 0.449, 0.08862), (0.846, 0.449, 0.08862), (0.846, 3.873e-09, 0.08862), (0.935, 3.873e-09, 0.08862), (0.944, 0.585, 0.08862), (0.9435, 0.5921, 0.08862), (0.9421, 0.599, 0.08862), (0.9398, 0.6055, 0.08862), (0.9367, 0.6116, 0.08862), (0.9329, 0.6173, 0.08862), (0.9284, 0.6224, 0.08862), (0.9233, 0.6269, 0.08862), (0.9176, 0.6307, 0.08862), (0.9115, 0.6338, 0.08862), (0.905, 0.6361, 0.08862), (0.8981, 0.6375, 0.08862), (0.891, 0.638, 0.08862), (0.8839, 0.6375, 0.08862), (0.877, 0.6361, 0.08862), (0.8705, 0.6338, 0.08862), (0.8644, 0.6307, 0.08862), (0.8587, 0.6269, 0.08862), (0.8536, 0.6224, 0.08862), (0.8491, 0.6173, 0.08862), (0.8453, 0.6116, 0.08862), (0.8422, 0.6055, 0.08862), (0.8399, 0.599, 0.08862), (0.8385, 0.5921, 0.08862), (0.838, 0.585, 0.08862), (0.8385, 0.5779, 0.08862), (0.8399, 0.571, 0.08862), (0.8422, 0.5645, 0.08862), (0.8453, 0.5584, 0.08862), (0.8491, 0.5527, 0.08862), (0.8536, 0.5476, 0.08862), (0.8587, 0.5431, 0.08862), (0.8644, 0.5393, 0.08862), (0.8705, 0.5362, 0.08862), (0.877, 0.5339, 0.08862), (0.8839, 0.5325, 0.08862), (0.891, 0.532, 0.08862), (0.8981, 0.5325, 0.08862), (0.905, 0.5339, 0.08862), (0.9115, 0.5362, 0.08862), (0.9176, 0.5393, 0.08862), (0.9233, 0.5431, 0.08862), (0.9284, 0.5476, 0.08862), (0.9329, 0.5527, 0.08862), (0.9367, 0.5584, 0.08862), (0.9398, 0.5645, 0.08862), (0.9421, 0.571, 0.08862), (0.9435, 0.5779, 0.08862), (0.709, 0.682, 0.08862), (0.618, 0.682, 0.08862), (0.391, 0.402, 0.08862), (0.165, 0.682, 0.08862), (0.073, 0.682, 0.08862), (0.073, 3.873e-09, 0.08862), (0.171, 3.873e-09, 0.08862), (0.171, 0.531, 0.08862), (0.173, 0.531, 0.08862), (0.383, 0.267, 0.08862), (0.399, 0.267, 0.08862), (0.609, 0.531, 0.08862), (0.611, 0.531, 0.08862), (0.611, 3.873e-09, 0.08862), (0.709, 3.873e-09, 0.08862)], [], [(13, 12, 11), (13, 11, 10), (13, 10, 9), (14, 13, 9), (14, 9, 8), (14, 8, 7), (14, 7, 6), (15, 14, 6), (15, 6, 5), (15, 5, 4), (15, 4, 3), (16, 15, 3), (16, 3, 2), (16, 2, 1), (16, 1, 0), (17, 16, 0), (17, 0, 87), (87, 0, 88), (88, 0, 89), (89, 0, 90), (90, 0, 91), (91, 0, 92), (92, 0, 93), (93, 0, 94), (94, 0, 95), (95, 0, 96), (96, 0, 97), (18, 17, 85), (85, 17, 86), (86, 17, 87), (18, 85, 84), (18, 84, 83), (18, 83, 82), (19, 18, 82), (19, 82, 81), (19, 81, 80), (20, 19, 80), (20, 80, 79), (20, 79, 78), (21, 20, 78), (21, 78, 77), (22, 21, 77), (22, 77, 76), (22, 76, 75), (23, 22, 75), (23, 75, 74), (24, 23, 74), (24, 74, 73), (24, 73, 72), (25, 24, 72), (25, 72, 71), (26, 25, 71), (26, 71, 70), (27, 26, 70), (27, 70, 69), (28, 27, 69), (28, 69, 68), (29, 28, 68), (29, 68, 67), (50, 49, 48), (29, 67, 66), (51, 50, 48), (30, 29, 66), (52, 51, 48), (30, 66, 65), (53, 52, 48), (54, 53, 48), (30, 65, 64), (55, 54, 48), (31, 30, 64), (56, 55, 48), (31, 64, 63), (57, 56, 48), (58, 57, 48), (31, 63, 62), (59, 58, 48), (60, 59, 48), (31, 62, 61), (61, 60, 48), (31, 61, 48), (32, 31, 48), (32, 48, 47), (33, 32, 47), (33, 47, 46), (33, 46, 45), (33, 45, 44), (34, 33, 44), (34, 44, 43), (34, 43, 42), (34, 42, 41), (35, 34, 41), (35, 41, 40), (35, 40, 39), (35, 39, 38), (36, 35, 38), (36, 38, 37), (98, 149, 150), (150, 149, 148), (150, 148, 147), (150, 147, 146), (150, 146, 145), (150, 145, 144), (150, 144, 143), (150, 143, 142), (150, 142, 141), (150, 141, 151), (151, 141, 140), (98, 150, 176), (152, 151, 140), (153, 152, 140), (153, 140, 139), (154, 153, 139), (155, 154, 139), (156, 155, 139), (157, 156, 139), (157, 139, 138), (158, 157, 138), (159, 158, 138), (159, 138, 137), (160, 159, 137), (161, 160, 137), (161, 137, 136), (162, 161, 136), (163, 162, 136), (163, 136, 135), (164, 163, 135), (164, 135, 134), (165, 164, 134), (165, 134, 133), (166, 165, 133), (166, 133, 132), (167, 166, 132), (167, 132, 131), (168, 167, 131), (168, 131, 130), (169, 168, 130), (169, 130, 129), (170, 169, 129), (171, 170, 129), (171, 129, 128), (172, 171, 128), (172, 128, 127), (173, 172, 127), (174, 173, 127), (175, 174, 127), (98, 176, 177), (177, 176, 175), (177, 175, 127), (177, 127, 126), (177, 126, 125), (177, 125, 124), (177, 124, 123), (177, 123, 122), (177, 122, 121), (177, 121, 120), (177, 120, 119), (177, 119, 118), (177, 118, 178), (178, 118, 117), (98, 177, 203), (179, 178, 117), (180, 179, 117), (181, 180, 117), (181, 117, 116), (182, 181, 116), (183, 182, 116), (183, 116, 115), (184, 183, 115), (185, 184, 115), (185, 115, 114), (186, 185, 114), (187, 186, 114), (187, 114, 113), (188, 187, 113), (188, 113, 112), (189, 188, 112), (190, 189, 112), (190, 112, 111), (191, 190, 111), (192, 191, 111), (192, 111, 110), (193, 192, 110), (193, 110, 109), (194, 193, 109), (195, 194, 109), (195, 109, 108), (196, 195, 108), (197, 196, 108), (197, 108, 107), (198, 197, 107), (199, 198, 107), (200, 199, 107), (200, 107, 106), (201, 200, 106), (202, 201, 106), (98, 203, 202), (98, 202, 106), (98, 106, 105), (98, 105, 104), (98, 104, 103), (98, 103, 102), (98, 102, 101), (98, 101, 100), (98, 100, 99), (221, 220, 219), (221, 219, 218), (222, 221, 218), (222, 218, 217), (223, 222, 217), (223, 217, 216), (224, 223, 216), (224, 216, 215), (225, 224, 215), (225, 215, 214), (226, 225, 214), (226, 214, 213), (227, 226, 213), (227, 213, 212), (228, 227, 212), (228, 212, 211), (229, 228, 211), (229, 211, 210), (230, 229, 210), (230, 210, 209), (231, 230, 209), (231, 209, 208), (232, 231, 208), (233, 232, 208), (233, 208, 255), (233, 255, 254), (234, 233, 254), (234, 254, 253), (235, 234, 253), (235, 253, 252), (236, 235, 252), (236, 252, 251), (237, 236, 251), (237, 251, 250), (238, 237, 250), (238, 250, 249), (239, 238, 249), (239, 249, 248), (240, 239, 248), (240, 248, 247), (241, 240, 247), (241, 247, 246), (242, 241, 246), (242, 246, 245), (243, 242, 245), (243, 245, 244), (206, 205, 204), (206, 204, 207), (300, 299, 298), (301, 300, 298), (301, 298, 297), (302, 301, 297), (303, 302, 297), (303, 297, 296), (304, 303, 296), (258, 257, 256), (258, 256, 312), (304, 296, 295), (305, 304, 295), (306, 305, 295), (306, 295, 294), (307, 306, 294), (307, 294, 293), (308, 307, 293), (309, 308, 293), (309, 293, 292), (310, 309, 292), (311, 310, 292), (311, 292, 272), (272, 292, 291), (258, 312, 311), (258, 311, 260), (260, 311, 261), (261, 311, 262), (262, 311, 263), (263, 311, 264), (264, 311, 265), (265, 311, 266), (266, 311, 267), (267, 311, 268), (268, 311, 269), (269, 311, 270), (270, 311, 271), (271, 311, 272), (273, 272, 291), (274, 273, 291), (275, 274, 291), (276, 275, 291), (276, 291, 290), (277, 276, 290), (278, 277, 290), (279, 278, 290), (279, 290, 289), (280, 279, 289), (281, 280, 289), (281, 289, 288), (282, 281, 288), (258, 260, 259), (283, 282, 288), (283, 288, 287), (284, 283, 287), (285, 284, 287), (285, 287, 286), (330, 329, 328), (330, 328, 327), (331, 330, 327), (331, 327, 326), (332, 331, 326), (332, 326, 325), (333, 332, 325), (333, 325, 324), (334, 333, 324), (334, 324, 323), (335, 334, 323), (335, 323, 322), (336, 335, 322), (336, 322, 321), (337, 336, 321), (337, 321, 320), (338, 337, 320), (338, 320, 319), (339, 338, 319), (339, 319, 318), (340, 339, 318), (340, 318, 317), (341, 340, 317), (342, 341, 317), (342, 317, 364), (342, 364, 363), (343, 342, 363), (343, 363, 362), (344, 343, 362), (344, 362, 361), (345, 344, 361), (345, 361, 360), (346, 345, 360), (346, 360, 359), (347, 346, 359), (347, 359, 358), (348, 347, 358), (348, 358, 357), (349, 348, 357), (349, 357, 356), (350, 349, 356), (350, 356, 355), (351, 350, 355), (351, 355, 354), (352, 351, 354), (352, 354, 353), (315, 314, 313), (315, 313, 316), (370, 369, 368), (370, 368, 372), (372, 368, 373), (373, 368, 367), (367, 366, 365), (367, 365, 376), (376, 365, 377), (377, 365, 379), (370, 372, 371), (374, 373, 367), (367, 376, 375), (378, 377, 379), (374, 367, 375), (381, 380, 427), (381, 427, 426), (382, 381, 426), (382, 426, 425), (383, 382, 425), (383, 425, 424), (384, 383, 424), (384, 424, 423), (385, 384, 423), (385, 423, 422), (386, 385, 422), (386, 422, 421), (387, 386, 428), (428, 386, 421), (387, 428, 475), (429, 428, 421), (387, 475, 474), (430, 429, 421), (387, 474, 473), (431, 430, 421), (431, 421, 420), (388, 387, 473), (388, 473, 472), (432, 431, 420), (388, 472, 471), (433, 432, 420), (388, 471, 470), (434, 433, 420), (434, 420, 419), (389, 388, 470), (389, 470, 469), (435, 434, 419), (389, 469, 468), (436, 435, 419), (436, 419, 418), (390, 389, 468), (390, 468, 467), (437, 436, 418), (437, 418, 417), (391, 390, 467), (391, 467, 466), (438, 437, 417), (391, 466, 465), (439, 438, 417), (439, 417, 416), (392, 391, 465), (392, 465, 464), (440, 439, 416), (393, 392, 464), (393, 464, 463), (440, 416, 415), (441, 440, 415), (393, 463, 462), (442, 441, 415), (394, 393, 462), (442, 415, 414), (394, 462, 461), (443, 442, 414), (394, 461, 460), (395, 394, 460), (444, 443, 414), (444, 414, 413), (395, 460, 459), (445, 444, 413), (396, 395, 459), (445, 413, 412), (396, 459, 458), (446, 445, 412), (396, 458, 457), (447, 446, 412), (397, 396, 457), (447, 412, 411), (397, 457, 456), (448, 447, 411), (397, 456, 455), (449, 448, 411), (397, 455, 454), (450, 449, 411), (398, 397, 454), (450, 411, 410), (398, 454, 453), (451, 450, 410), (398, 453, 452), (452, 451, 410), (398, 452, 410), (399, 398, 410), (399, 410, 409), (400, 399, 409), (400, 409, 408), (401, 400, 408), (401, 408, 407), (402, 401, 407), (402, 407, 406), (403, 402, 406), (403, 406, 405), (404, 403, 405), (517, 516, 515), (517, 515, 514), (518, 517, 514), (518, 514, 513), (519, 518, 513), (519, 513, 512), (519, 512, 511), (520, 519, 511), (520, 511, 510), (477, 476, 530), (477, 530, 529), (521, 520, 510), (521, 510, 509), (521, 509, 508), (522, 521, 508), (522, 508, 507), (523, 522, 507), (523, 507, 506), (523, 506, 505), (524, 523, 505), (524, 505, 504), (525, 524, 504), (525, 504, 494), (494, 504, 495), (495, 504, 496), (496, 504, 497), (497, 504, 498), (498, 504, 499), (499, 504, 500), (500, 504, 501), (501, 504, 502), (502, 504, 503), (526, 525, 492), (492, 525, 493), (493, 525, 494), (527, 526, 490), (490, 526, 491), (491, 526, 492), (527, 490, 489), (527, 489, 488), (528, 527, 488), (528, 488, 487), (528, 487, 486), (477, 529, 528), (477, 528, 482), (482, 528, 483), (483, 528, 484), (484, 528, 485), (485, 528, 486), (477, 482, 481), (477, 481, 480), (477, 480, 479), (477, 479, 478), (544, 543, 542), (544, 542, 541), (544, 541, 540), (545, 544, 540), (545, 540, 539), (545, 539, 538), (545, 538, 537), (546, 545, 537), (546, 537, 536), (546, 536, 535), (546, 535, 534), (547, 546, 534), (547, 534, 533), (547, 533, 532), (547, 532, 531), (548, 547, 531), (548, 531, 620), (620, 531, 621), (621, 531, 622), (622, 531, 623), (623, 531, 624), (624, 531, 625), (625, 531, 626), (626, 531, 627), (627, 531, 628), (549, 548, 618), (618, 548, 619), (619, 548, 620), (550, 549, 616), (616, 549, 617), (617, 549, 618), (550, 616, 615), (550, 615, 614), (550, 614, 613), (551, 550, 613), (551, 613, 612), (551, 612, 611), (551, 611, 610), (552, 551, 610), (552, 610, 609), (552, 609, 608), (553, 552, 608), (553, 608, 607), (553, 607, 606), (554, 553, 606), (554, 606, 605), (555, 554, 605), (555, 605, 604), (555, 604, 603), (556, 555, 603), (556, 603, 602), (557, 556, 602), (557, 602, 601), (557, 601, 600), (558, 557, 600), (558, 600, 599), (558, 599, 598), (559, 558, 598), (559, 598, 597), (581, 580, 579), (559, 597, 596), (582, 581, 579), (560, 559, 596), (583, 582, 579), (560, 596, 595), (584, 583, 579), (585, 584, 579), (586, 585, 579), (560, 595, 594), (587, 586, 579), (588, 587, 579), (560, 594, 593), (589, 588, 579), (590, 589, 579), (560, 593, 592), (591, 590, 579), (561, 560, 592), (592, 591, 579), (561, 592, 579), (562, 561, 579), (563, 562, 579), (564, 563, 579), (564, 579, 578), (564, 578, 577), (564, 577, 576), (565, 564, 576), (565, 576, 575), (565, 575, 574), (565, 574, 573), (565, 573, 572), (566, 565, 572), (566, 572, 571), (566, 571, 570), (566, 570, 569), (567, 566, 569), (567, 569, 568), (646, 645, 644), (646, 644, 643), (647, 646, 643), (647, 643, 642), (648, 647, 642), (648, 642, 641), (649, 648, 641), (649, 641, 640), (650, 649, 640), (650, 640, 639), (651, 650, 639), (651, 639, 638), (652, 651, 638), (652, 638, 637), (653, 652, 637), (653, 637, 636), (654, 653, 636), (654, 636, 635), (655, 654, 635), (655, 635, 634), (656, 655, 634), (656, 634, 633), (657, 656, 633), (658, 657, 633), (658, 633, 680), (658, 680, 679), (659, 658, 679), (659, 679, 678), (660, 659, 678), (660, 678, 677), (661, 660, 677), (661, 677, 676), (662, 661, 676), (662, 676, 675), (663, 662, 675), (663, 675, 674), (664, 663, 674), (664, 674, 673), (665, 664, 673), (665, 673, 672), (666, 665, 672), (666, 672, 671), (667, 666, 671), (667, 671, 670), (668, 667, 670), (668, 670, 669), (631, 630, 629), (631, 629, 632), (686, 685, 684), (686, 684, 688), (688, 684, 689), (689, 684, 683), (683, 682, 681), (683, 681, 692), (692, 681, 693), (693, 681, 695), (686, 688, 687), (690, 689, 683), (683, 692, 691), (694, 693, 695), (690, 683, 691), (709, 707, 708), (709, 706, 707), (709, 705, 706), (710, 705, 709), (710, 704, 705), (710, 703, 704), (710, 702, 703), (711, 702, 710), (711, 701, 702), (711, 700, 701), (711, 699, 700), (712, 699, 711), (712, 698, 699), (712, 697, 698), (712, 696, 697), (713, 696, 712), (713, 783, 696), (783, 784, 696), (784, 785, 696), (785, 786, 696), (786, 787, 696), (787, 788, 696), (788, 789, 696), (789, 790, 696), (790, 791, 696), (791, 792, 696), (792, 793, 696), (714, 781, 713), (781, 782, 713), (782, 783, 713), (714, 780, 781), (714, 779, 780), (714, 778, 779), (715, 778, 714), (715, 777, 778), (715, 776, 777), (716, 776, 715), (716, 775, 776), (716, 774, 775), (717, 774, 716), (717, 773, 774), (718, 773, 717), (718, 772, 773), (718, 771, 772), (719, 771, 718), (719, 770, 771), (720, 770, 719), (720, 769, 770), (720, 768, 769), (721, 768, 720), (721, 767, 768), (722, 767, 721), (722, 766, 767), (723, 766, 722), (723, 765, 766), (724, 765, 723), (724, 764, 765), (725, 764, 724), (725, 763, 764), (746, 744, 745), (725, 762, 763), (747, 744, 746), (726, 762, 725), (748, 744, 747), (726, 761, 762), (749, 744, 748), (750, 744, 749), (726, 760, 761), (751, 744, 750), (727, 760, 726), (752, 744, 751), (727, 759, 760), (753, 744, 752), (754, 744, 753), (727, 758, 759), (755, 744, 754), (756, 744, 755), (727, 757, 758), (757, 744, 756), (727, 744, 757), (728, 744, 727), (728, 743, 744), (729, 743, 728), (729, 742, 743), (729, 741, 742), (729, 740, 741), (730, 740, 729), (730, 739, 740), (730, 738, 739), (730, 737, 738), (731, 737, 730), (731, 736, 737), (731, 735, 736), (731, 734, 735), (732, 734, 731), (732, 733, 734), (794, 846, 845), (846, 844, 845), (846, 843, 844), (846, 842, 843), (846, 841, 842), (846, 840, 841), (846, 839, 840), (846, 838, 839), (846, 837, 838), (846, 847, 837), (847, 836, 837), (794, 872, 846), (848, 836, 847), (849, 836, 848), (849, 835, 836), (850, 835, 849), (851, 835, 850), (852, 835, 851), (853, 835, 852), (853, 834, 835), (854, 834, 853), (855, 834, 854), (855, 833, 834), (856, 833, 855), (857, 833, 856), (857, 832, 833), (858, 832, 857), (859, 832, 858), (859, 831, 832), (860, 831, 859), (860, 830, 831), (861, 830, 860), (861, 829, 830), (862, 829, 861), (862, 828, 829), (863, 828, 862), (863, 827, 828), (864, 827, 863), (864, 826, 827), (865, 826, 864), (865, 825, 826), (866, 825, 865), (867, 825, 866), (867, 824, 825), (868, 824, 867), (868, 823, 824), (869, 823, 868), (870, 823, 869), (871, 823, 870), (794, 873, 872), (873, 871, 872), (873, 823, 871), (873, 822, 823), (873, 821, 822), (873, 820, 821), (873, 819, 820), (873, 818, 819), (873, 817, 818), (873, 816, 817), (873, 815, 816), (873, 814, 815), (873, 874, 814), (874, 813, 814), (794, 899, 873), (875, 813, 874), (876, 813, 875), (877, 813, 876), (877, 812, 813), (878, 812, 877), (879, 812, 878), (879, 811, 812), (880, 811, 879), (881, 811, 880), (881, 810, 811), (882, 810, 881), (883, 810, 882), (883, 809, 810), (884, 809, 883), (884, 808, 809), (885, 808, 884), (886, 808, 885), (886, 807, 808), (887, 807, 886), (888, 807, 887), (888, 806, 807), (889, 806, 888), (889, 805, 806), (890, 805, 889), (891, 805, 890), (891, 804, 805), (892, 804, 891), (893, 804, 892), (893, 803, 804), (894, 803, 893), (895, 803, 894), (896, 803, 895), (896, 802, 803), (897, 802, 896), (898, 802, 897), (794, 898, 899), (794, 802, 898), (794, 801, 802), (794, 800, 801), (794, 799, 800), (794, 798, 799), (794, 797, 798), (794, 796, 797), (794, 795, 796), (917, 915, 916), (917, 914, 915), (918, 914, 917), (918, 913, 914), (919, 913, 918), (919, 912, 913), (920, 912, 919), (920, 911, 912), (921, 911, 920), (921, 910, 911), (922, 910, 921), (922, 909, 910), (923, 909, 922), (923, 908, 909), (924, 908, 923), (924, 907, 908), (925, 907, 924), (925, 906, 907), (926, 906, 925), (926, 905, 906), (927, 905, 926), (927, 904, 905), (928, 904, 927), (929, 904, 928), (929, 951, 904), (929, 950, 951), (930, 950, 929), (930, 949, 950), (931, 949, 930), (931, 948, 949), (932, 948, 931), (932, 947, 948), (933, 947, 932), (933, 946, 947), (934, 946, 933), (934, 945, 946), (935, 945, 934), (935, 944, 945), (936, 944, 935), (936, 943, 944), (937, 943, 936), (937, 942, 943), (938, 942, 937), (938, 941, 942), (939, 941, 938), (939, 940, 941), (902, 900, 901), (902, 903, 900), (996, 994, 995), (997, 994, 996), (997, 993, 994), (998, 993, 997), (999, 993, 998), (999, 992, 993), (1000, 992, 999), (954, 952, 953), (954, 1008, 952), (1000, 991, 992), (1001, 991, 1000), (1002, 991, 1001), (1002, 990, 991), (1003, 990, 1002), (1003, 989, 990), (1004, 989, 1003), (1005, 989, 1004), (1005, 988, 989), (1006, 988, 1005), (1007, 988, 1006), (1007, 968, 988), (968, 987, 988), (954, 1007, 1008), (954, 956, 1007), (956, 957, 1007), (957, 958, 1007), (958, 959, 1007), (959, 960, 1007), (960, 961, 1007), (961, 962, 1007), (962, 963, 1007), (963, 964, 1007), (964, 965, 1007), (965, 966, 1007), (966, 967, 1007), (967, 968, 1007), (969, 987, 968), (970, 987, 969), (971, 987, 970), (972, 987, 971), (972, 986, 987), (973, 986, 972), (974, 986, 973), (975, 986, 974), (975, 985, 986), (976, 985, 975), (977, 985, 976), (977, 984, 985), (978, 984, 977), (954, 955, 956), (979, 984, 978), (979, 983, 984), (980, 983, 979), (981, 983, 980), (981, 982, 983), (1026, 1024, 1025), (1026, 1023, 1024), (1027, 1023, 1026), (1027, 1022, 1023), (1028, 1022, 1027), (1028, 1021, 1022), (1029, 1021, 1028), (1029, 1020, 1021), (1030, 1020, 1029), (1030, 1019, 1020), (1031, 1019, 1030), (1031, 1018, 1019), (1032, 1018, 1031), (1032, 1017, 1018), (1033, 1017, 1032), (1033, 1016, 1017), (1034, 1016, 1033), (1034, 1015, 1016), (1035, 1015, 1034), (1035, 1014, 1015), (1036, 1014, 1035), (1036, 1013, 1014), (1037, 1013, 1036), (1038, 1013, 1037), (1038, 1060, 1013), (1038, 1059, 1060), (1039, 1059, 1038), (1039, 1058, 1059), (1040, 1058, 1039), (1040, 1057, 1058), (1041, 1057, 1040), (1041, 1056, 1057), (1042, 1056, 1041), (1042, 1055, 1056), (1043, 1055, 1042), (1043, 1054, 1055), (1044, 1054, 1043), (1044, 1053, 1054), (1045, 1053, 1044), (1045, 1052, 1053), (1046, 1052, 1045), (1046, 1051, 1052), (1047, 1051, 1046), (1047, 1050, 1051), (1048, 1050, 1047), (1048, 1049, 1050), (1011, 1009, 1010), (1011, 1012, 1009), (1066, 1064, 1065), (1066, 1068, 1064), (1068, 1069, 1064), (1069, 1063, 1064), (1063, 1061, 1062), (1063, 1072, 1061), (1072, 1073, 1061), (1073, 1075, 1061), (1066, 1067, 1068), (1070, 1063, 1069), (1063, 1071, 1072), (1074, 1075, 1073), (1070, 1071, 1063), (1077, 1123, 1076), (1077, 1122, 1123), (1078, 1122, 1077), (1078, 1121, 1122), (1079, 1121, 1078), (1079, 1120, 1121), (1080, 1120, 1079), (1080, 1119, 1120), (1081, 1119, 1080), (1081, 1118, 1119), (1082, 1118, 1081), (1082, 1117, 1118), (1083, 1124, 1082), (1124, 1117, 1082), (1083, 1171, 1124), (1125, 1117, 1124), (1083, 1170, 1171), (1126, 1117, 1125), (1083, 1169, 1170), (1127, 1117, 1126), (1127, 1116, 1117), (1084, 1169, 1083), (1084, 1168, 1169), (1128, 1116, 1127), (1084, 1167, 1168), (1129, 1116, 1128), (1084, 1166, 1167), (1130, 1116, 1129), (1130, 1115, 1116), (1085, 1166, 1084), (1085, 1165, 1166), (1131, 1115, 1130), (1085, 1164, 1165), (1132, 1115, 1131), (1132, 1114, 1115), (1086, 1164, 1085), (1086, 1163, 1164), (1133, 1114, 1132), (1133, 1113, 1114), (1087, 1163, 1086), (1087, 1162, 1163), (1134, 1113, 1133), (1087, 1161, 1162), (1135, 1113, 1134), (1135, 1112, 1113), (1088, 1161, 1087), (1088, 1160, 1161), (1136, 1112, 1135), (1089, 1160, 1088), (1089, 1159, 1160), (1136, 1111, 1112), (1137, 1111, 1136), (1089, 1158, 1159), (1138, 1111, 1137), (1090, 1158, 1089), (1138, 1110, 1111), (1090, 1157, 1158), (1139, 1110, 1138), (1090, 1156, 1157), (1091, 1156, 1090), (1140, 1110, 1139), (1140, 1109, 1110), (1091, 1155, 1156), (1141, 1109, 1140), (1092, 1155, 1091), (1141, 1108, 1109), (1092, 1154, 1155), (1142, 1108, 1141), (1092, 1153, 1154), (1143, 1108, 1142), (1093, 1153, 1092), (1143, 1107, 1108), (1093, 1152, 1153), (1144, 1107, 1143), (1093, 1151, 1152), (1145, 1107, 1144), (1093, 1150, 1151), (1146, 1107, 1145), (1094, 1150, 1093), (1146, 1106, 1107), (1094, 1149, 1150), (1147, 1106, 1146), (1094, 1148, 1149), (1148, 1106, 1147), (1094, 1106, 1148), (1095, 1106, 1094), (1095, 1105, 1106), (1096, 1105, 1095), (1096, 1104, 1105), (1097, 1104, 1096), (1097, 1103, 1104), (1098, 1103, 1097), (1098, 1102, 1103), (1099, 1102, 1098), (1099, 1101, 1102), (1100, 1101, 1099), (1213, 1211, 1212), (1213, 1210, 1211), (1214, 1210, 1213), (1214, 1209, 1210), (1215, 1209, 1214), (1215, 1208, 1209), (1215, 1207, 1208), (1216, 1207, 1215), (1216, 1206, 1207), (1173, 1226, 1172), (1173, 1225, 1226), (1217, 1206, 1216), (1217, 1205, 1206), (1217, 1204, 1205), (1218, 1204, 1217), (1218, 1203, 1204), (1219, 1203, 1218), (1219, 1202, 1203), (1219, 1201, 1202), (1220, 1201, 1219), (1220, 1200, 1201), (1221, 1200, 1220), (1221, 1190, 1200), (1190, 1191, 1200), (1191, 1192, 1200), (1192, 1193, 1200), (1193, 1194, 1200), (1194, 1195, 1200), (1195, 1196, 1200), (1196, 1197, 1200), (1197, 1198, 1200), (1198, 1199, 1200), (1222, 1188, 1221), (1188, 1189, 1221), (1189, 1190, 1221), (1223, 1186, 1222), (1186, 1187, 1222), (1187, 1188, 1222), (1223, 1185, 1186), (1223, 1184, 1185), (1224, 1184, 1223), (1224, 1183, 1184), (1224, 1182, 1183), (1173, 1224, 1225), (1173, 1178, 1224), (1178, 1179, 1224), (1179, 1180, 1224), (1180, 1181, 1224), (1181, 1182, 1224), (1173, 1177, 1178), (1173, 1176, 1177), (1173, 1175, 1176), (1173, 1174, 1175), (1240, 1238, 1239), (1240, 1237, 1238), (1240, 1236, 1237), (1241, 1236, 1240), (1241, 1235, 1236), (1241, 1234, 1235), (1241, 1233, 1234), (1242, 1233, 1241), (1242, 1232, 1233), (1242, 1231, 1232), (1242, 1230, 1231), (1243, 1230, 1242), (1243, 1229, 1230), (1243, 1228, 1229), (1243, 1227, 1228), (1244, 1227, 1243), (1244, 1316, 1227), (1316, 1317, 1227), (1317, 1318, 1227), (1318, 1319, 1227), (1319, 1320, 1227), (1320, 1321, 1227), (1321, 1322, 1227), (1322, 1323, 1227), (1323, 1324, 1227), (1245, 1314, 1244), (1314, 1315, 1244), (1315, 1316, 1244), (1246, 1312, 1245), (1312, 1313, 1245), (1313, 1314, 1245), (1246, 1311, 1312), (1246, 1310, 1311), (1246, 1309, 1310), (1247, 1309, 1246), (1247, 1308, 1309), (1247, 1307, 1308), (1247, 1306, 1307), (1248, 1306, 1247), (1248, 1305, 1306), (1248, 1304, 1305), (1249, 1304, 1248), (1249, 1303, 1304), (1249, 1302, 1303), (1250, 1302, 1249), (1250, 1301, 1302), (1251, 1301, 1250), (1251, 1300, 1301), (1251, 1299, 1300), (1252, 1299, 1251), (1252, 1298, 1299), (1253, 1298, 1252), (1253, 1297, 1298), (1253, 1296, 1297), (1254, 1296, 1253), (1254, 1295, 1296), (1254, 1294, 1295), (1255, 1294, 1254), (1255, 1293, 1294), (1277, 1275, 1276), (1255, 1292, 1293), (1278, 1275, 1277), (1256, 1292, 1255), (1279, 1275, 1278), (1256, 1291, 1292), (1280, 1275, 1279), (1281, 1275, 1280), (1282, 1275, 1281), (1256, 1290, 1291), (1283, 1275, 1282), (1284, 1275, 1283), (1256, 1289, 1290), (1285, 1275, 1284), (1286, 1275, 1285), (1256, 1288, 1289), (1287, 1275, 1286), (1257, 1288, 1256), (1288, 1275, 1287), (1257, 1275, 1288), (1258, 1275, 1257), (1259, 1275, 1258), (1260, 1275, 1259), (1260, 1274, 1275), (1260, 1273, 1274), (1260, 1272, 1273), (1261, 1272, 1260), (1261, 1271, 1272), (1261, 1270, 1271), (1261, 1269, 1270), (1261, 1268, 1269), (1262, 1268, 1261), (1262, 1267, 1268), (1262, 1266, 1267), (1262, 1265, 1266), (1263, 1265, 1262), (1263, 1264, 1265), (1342, 1340, 1341), (1342, 1339, 1340), (1343, 1339, 1342), (1343, 1338, 1339), (1344, 1338, 1343), (1344, 1337, 1338), (1345, 1337, 1344), (1345, 1336, 1337), (1346, 1336, 1345), (1346, 1335, 1336), (1347, 1335, 1346), (1347, 1334, 1335), (1348, 1334, 1347), (1348, 1333, 1334), (1349, 1333, 1348), (1349, 1332, 1333), (1350, 1332, 1349), (1350, 1331, 1332), (1351, 1331, 1350), (1351, 1330, 1331), (1352, 1330, 1351), (1352, 1329, 1330), (1353, 1329, 1352), (1354, 1329, 1353), (1354, 1376, 1329), (1354, 1375, 1376), (1355, 1375, 1354), (1355, 1374, 1375), (1356, 1374, 1355), (1356, 1373, 1374), (1357, 1373, 1356), (1357, 1372, 1373), (1358, 1372, 1357), (1358, 1371, 1372), (1359, 1371, 1358), (1359, 1370, 1371), (1360, 1370, 1359), (1360, 1369, 1370), (1361, 1369, 1360), (1361, 1368, 1369), (1362, 1368, 1361), (1362, 1367, 1368), (1363, 1367, 1362), (1363, 1366, 1367), (1364, 1366, 1363), (1364, 1365, 1366), (1327, 1325, 1326), (1327, 1328, 1325), (1382, 1380, 1381), (1382, 1384, 1380), (1384, 1385, 1380), (1385, 1379, 1380), (1379, 1377, 1378), (1379, 1388, 1377), (1388, 1389, 1377), (1389, 1391, 1377), (1382, 1383, 1384), (1386, 1379, 1385), (1379, 1387, 1388), (1390, 1391, 1389), (1386, 1387, 1379), (181, 182, 878, 877), (408, 409, 1105, 1104), (315, 316, 1012, 1011), (691, 692, 1388, 1387), (278, 279, 975, 974), (547, 548, 1244, 1243), (195, 196, 892, 891), (63, 64, 760, 759), (621, 622, 1318, 1317), (425, 426, 1122, 1121), (632, 629, 1325, 1328), (534, 535, 1231, 1230), (188, 189, 885, 884), (404, 405, 1101, 1100), (118, 119, 815, 814), (138, 139, 835, 834), (570, 571, 1267, 1266), (538, 539, 1235, 1234), (153, 154, 850, 849), (105, 106, 802, 801), (498, 499, 1195, 1194), (270, 271, 967, 966), (503, 504, 1200, 1199), (241, 242, 938, 937), (448, 449, 1145, 1144), (4, 5, 701, 700), (282, 283, 979, 978), (171, 172, 868, 867), (240, 241, 937, 936), (584, 585, 1281, 1280), (603, 604, 1300, 1299), (627, 628, 1324, 1323), (141, 142, 838, 837), (389, 390, 1086, 1085), (131, 132, 828, 827), (17, 18, 714, 713), (355, 356, 1052, 1051), (254, 255, 951, 950), (176, 150, 846, 872), (639, 640, 1336, 1335), (631, 632, 1328, 1327), (214, 215, 911, 910), (81, 82, 778, 777), (289, 290, 986, 985), (433, 434, 1130, 1129), (514, 515, 1211, 1210), (0, 1, 697, 696), (640, 641, 1337, 1336), (272, 273, 969, 968), (162, 163, 859, 858), (591, 592, 1288, 1287), (552, 553, 1249, 1248), (148, 149, 845, 844), (566, 567, 1263, 1262), (385, 386, 1082, 1081), (440, 441, 1137, 1136), (620, 621, 1317, 1316), (663, 664, 1360, 1359), (221, 222, 918, 917), (207, 204, 900, 903), (561, 562, 1258, 1257), (325, 326, 1022, 1021), (101, 102, 798, 797), (251, 252, 948, 947), (44, 45, 741, 740), (294, 295, 991, 990), (409, 410, 1106, 1105), (146, 147, 843, 842), (350, 351, 1047, 1046), (374, 375, 1071, 1070), (597, 598, 1294, 1293), (100, 101, 797, 796), (366, 367, 1063, 1062), (530, 476, 1172, 1226), (129, 130, 826, 825), (137, 138, 834, 833), (275, 276, 972, 971), (460, 461, 1157, 1156), (463, 464, 1160, 1159), (88, 89, 785, 784), (531, 532, 1228, 1227), (246, 247, 943, 942), (680, 633, 1329, 1376), (487, 488, 1184, 1183), (449, 450, 1146, 1145), (559, 560, 1256, 1255), (5, 6, 702, 701), (34, 35, 731, 730), (611, 612, 1308, 1307), (349, 350, 1046, 1045), (309, 310, 1006, 1005), (439, 440, 1136, 1135), (630, 631, 1327, 1326), (437, 438, 1134, 1133), (381, 382, 1078, 1077), (573, 574, 1270, 1269), (482, 483, 1179, 1178), (68, 69, 765, 764), (633, 634, 1330, 1329), (305, 306, 1002, 1001), (287, 288, 984, 983), (236, 237, 933, 932), (123, 124, 820, 819), (263, 264, 960, 959), (174, 175, 871, 870), (600, 601, 1297, 1296), (92, 93, 789, 788), (492, 493, 1189, 1188), (470, 471, 1167, 1166), (426, 427, 1123, 1122), (675, 676, 1372, 1371), (379, 365, 1061, 1075), (380, 381, 1077, 1076), (669, 670, 1366, 1365), (198, 199, 895, 894), (693, 694, 1390, 1389), (683, 684, 1380, 1379), (39, 40, 736, 735), (480, 481, 1177, 1176), (215, 216, 912, 911), (266, 267, 963, 962), (337, 338, 1034, 1033), (528, 529, 1225, 1224), (507, 508, 1204, 1203), (378, 379, 1075, 1074), (594, 595, 1291, 1290), (458, 459, 1155, 1154), (519, 520, 1216, 1215), (442, 443, 1139, 1138), (348, 349, 1045, 1044), (332, 333, 1029, 1028), (178, 179, 875, 874), (57, 58, 754, 753), (572, 573, 1269, 1268), (618, 619, 1315, 1314), (550, 551, 1247, 1246), (670, 671, 1367, 1366), (536, 537, 1233, 1232), (555, 556, 1252, 1251), (125, 126, 822, 821), (27, 28, 724, 723), (424, 425, 1121, 1120), (527, 528, 1224, 1223), (400, 401, 1097, 1096), (654, 655, 1351, 1350), (83, 84, 780, 779), (62, 63, 759, 758), (237, 238, 934, 933), (72, 73, 769, 768), (197, 198, 894, 893), (217, 218, 914, 913), (635, 636, 1332, 1331), (660, 661, 1357, 1356), (545, 546, 1242, 1241), (108, 109, 805, 804), (511, 512, 1208, 1207), (117, 118, 814, 813), (24, 25, 721, 720), (517, 518, 1214, 1213), (344, 345, 1041, 1040), (227, 228, 924, 923), (326, 327, 1023, 1022), (338, 339, 1035, 1034), (283, 284, 980, 979), (395, 396, 1092, 1091), (293, 294, 990, 989), (151, 152, 848, 847), (615, 616, 1312, 1311), (373, 374, 1070, 1069), (358, 359, 1055, 1054), (532, 533, 1229, 1228), (497, 498, 1194, 1193), (50, 51, 747, 746), (444, 445, 1141, 1140), (116, 117, 813, 812), (421, 422, 1118, 1117), (31, 32, 728, 727), (6, 7, 703, 702), (56, 57, 753, 752), (66, 67, 763, 762), (589, 590, 1286, 1285), (312, 256, 952, 1008), (476, 477, 1173, 1172), (230, 231, 927, 926), (423, 424, 1120, 1119), (649, 650, 1346, 1345), (32, 33, 729, 728), (624, 625, 1321, 1320), (42, 43, 739, 738), (303, 304, 1000, 999), (415, 416, 1112, 1111), (149, 98, 794, 845), (234, 235, 931, 930), (365, 366, 1062, 1061), (190, 191, 887, 886), (76, 77, 773, 772), (694, 695, 1391, 1390), (253, 254, 950, 949), (659, 660, 1356, 1355), (651, 652, 1348, 1347), (313, 314, 1010, 1009), (90, 91, 787, 786), (142, 143, 839, 838), (677, 678, 1374, 1373), (247, 248, 944, 943), (641, 642, 1338, 1337), (339, 340, 1036, 1035), (327, 328, 1024, 1023), (450, 451, 1147, 1146), (166, 167, 863, 862), (496, 497, 1193, 1192), (695, 681, 1377, 1391), (11, 12, 708, 707), (362, 363, 1059, 1058), (474, 475, 1171, 1170), (502, 503, 1199, 1198), (212, 213, 909, 908), (390, 391, 1087, 1086), (3, 4, 700, 699), (582, 583, 1279, 1278), (510, 511, 1207, 1206), (475, 428, 1124, 1171), (164, 165, 861, 860), (55, 56, 752, 751), (590, 591, 1287, 1286), (574, 575, 1271, 1270), (243, 244, 940, 939), (628, 531, 1227, 1324), (45, 46, 742, 741), (412, 413, 1109, 1108), (642, 643, 1339, 1338), (119, 120, 816, 815), (411, 412, 1108, 1107), (402, 403, 1099, 1098), (434, 435, 1131, 1130), (201, 202, 898, 897), (298, 299, 995, 994), (686, 687, 1383, 1382), (219, 220, 916, 915), (280, 281, 977, 976), (296, 297, 993, 992), (245, 246, 942, 941), (187, 188, 884, 883), (161, 162, 858, 857), (346, 347, 1043, 1042), (647, 648, 1344, 1343), (529, 530, 1226, 1225), (565, 566, 1262, 1261), (277, 278, 974, 973), (372, 373, 1069, 1068), (451, 452, 1148, 1147), (18, 19, 715, 714), (135, 136, 832, 831), (407, 408, 1104, 1103), (48, 49, 745, 744), (232, 233, 929, 928), (481, 482, 1178, 1177), (8, 9, 705, 704), (431, 432, 1128, 1127), (194, 195, 891, 890), (273, 274, 970, 969), (605, 606, 1302, 1301), (661, 662, 1358, 1357), (665, 666, 1362, 1361), (471, 472, 1168, 1167), (218, 219, 915, 914), (222, 223, 919, 918), (405, 406, 1102, 1101), (375, 376, 1072, 1071), (104, 105, 801, 800), (156, 157, 853, 852), (595, 596, 1292, 1291), (132, 133, 829, 828), (319, 320, 1016, 1015), (418, 419, 1115, 1114), (504, 505, 1201, 1200), (144, 145, 841, 840), (74, 75, 771, 770), (65, 66, 762, 761), (329, 330, 1026, 1025), (478, 479, 1175, 1174), (311, 312, 1008, 1007), (656, 657, 1353, 1352), (15, 16, 712, 711), (524, 525, 1221, 1220), (606, 607, 1303, 1302), (586, 587, 1283, 1282), (180, 181, 877, 876), (468, 469, 1165, 1164), (486, 487, 1183, 1182), (428, 429, 1125, 1124), (608, 609, 1305, 1304), (324, 325, 1021, 1020), (121, 122, 818, 817), (494, 495, 1191, 1190), (499, 500, 1196, 1195), (1, 2, 698, 697), (209, 210, 906, 905), (284, 285, 981, 980), (205, 206, 902, 901), (25, 26, 722, 721), (290, 291, 987, 986), (588, 589, 1285, 1284), (678, 679, 1375, 1374), (95, 96, 792, 791), (583, 584, 1280, 1279), (509, 510, 1206, 1205), (505, 506, 1202, 1201), (259, 260, 956, 955), (256, 257, 953, 952), (334, 335, 1031, 1030), (80, 81, 777, 776), (330, 331, 1027, 1026), (264, 265, 961, 960), (543, 544, 1240, 1239), (163, 164, 860, 859), (159, 160, 856, 855), (229, 230, 926, 925), (202, 203, 899, 898), (453, 454, 1150, 1149), (567, 568, 1264, 1263), (617, 618, 1314, 1313), (93, 94, 790, 789), (106, 107, 803, 802), (60, 61, 757, 756), (98, 99, 795, 794), (110, 111, 807, 806), (356, 357, 1053, 1052), (689, 690, 1386, 1385), (281, 282, 978, 977), (523, 524, 1220, 1219), (562, 563, 1259, 1258), (252, 253, 949, 948), (351, 352, 1048, 1047), (169, 170, 866, 865), (359, 360, 1056, 1055), (177, 178, 874, 873), (140, 141, 837, 836), (602, 603, 1299, 1298), (557, 558, 1254, 1253), (23, 24, 720, 719), (488, 489, 1185, 1184), (387, 388, 1084, 1083), (556, 557, 1253, 1252), (549, 550, 1246, 1245), (316, 313, 1009, 1012), (392, 393, 1089, 1088), (612, 613, 1309, 1308), (274, 275, 971, 970), (413, 414, 1110, 1109), (436, 437, 1133, 1132), (384, 385, 1081, 1080), (223, 224, 920, 919), (87, 88, 784, 783), (271, 272, 968, 967), (37, 38, 734, 733), (67, 68, 764, 763), (295, 296, 992, 991), (354, 355, 1051, 1050), (262, 263, 959, 958), (667, 668, 1364, 1363), (306, 307, 1003, 1002), (91, 92, 788, 787), (233, 234, 930, 929), (377, 378, 1074, 1073), (525, 526, 1222, 1221), (690, 691, 1387, 1386), (133, 134, 830, 829), (322, 323, 1019, 1018), (179, 180, 876, 875), (521, 522, 1218, 1217), (321, 322, 1018, 1017), (483, 484, 1180, 1179), (155, 156, 852, 851), (551, 552, 1248, 1247), (456, 457, 1153, 1152), (170, 171, 867, 866), (493, 494, 1190, 1189), (175, 176, 872, 871), (599, 600, 1296, 1295), (604, 605, 1301, 1300), (445, 446, 1142, 1141), (9, 10, 706, 705), (465, 466, 1162, 1161), (501, 502, 1198, 1197), (26, 27, 723, 722), (580, 581, 1277, 1276), (36, 37, 733, 732), (114, 115, 811, 810), (35, 36, 732, 731), (577, 578, 1274, 1273), (539, 540, 1236, 1235), (626, 627, 1323, 1322), (399, 400, 1096, 1095), (489, 490, 1186, 1185), (111, 112, 808, 807), (285, 286, 982, 981), (86, 87, 783, 782), (77, 78, 774, 773), (364, 317, 1013, 1060), (638, 639, 1335, 1334), (673, 674, 1370, 1369), (208, 209, 905, 904), (265, 266, 962, 961), (85, 86, 782, 781), (333, 334, 1030, 1029), (286, 287, 983, 982), (228, 229, 925, 924), (526, 527, 1223, 1222), (160, 161, 857, 856), (367, 368, 1064, 1063), (347, 348, 1044, 1043), (61, 62, 758, 757), (336, 337, 1033, 1032), (182, 183, 879, 878), (546, 547, 1243, 1242), (420, 421, 1117, 1116), (58, 59, 755, 754), (540, 541, 1237, 1236), (533, 534, 1230, 1229), (341, 342, 1038, 1037), (172, 173, 869, 868), (658, 659, 1355, 1354), (443, 444, 1140, 1139), (168, 169, 865, 864), (464, 465, 1161, 1160), (388, 389, 1085, 1084), (616, 617, 1313, 1312), (53, 54, 750, 749), (429, 430, 1126, 1125), (414, 415, 1111, 1110), (33, 34, 730, 729), (396, 397, 1093, 1092), (139, 140, 836, 835), (28, 29, 725, 724), (75, 76, 772, 771), (416, 417, 1113, 1112), (485, 486, 1182, 1181), (619, 620, 1316, 1315), (650, 651, 1347, 1346), (71, 72, 768, 767), (239, 240, 936, 935), (314, 315, 1011, 1010), (636, 637, 1333, 1332), (657, 658, 1354, 1353), (2, 3, 699, 698), (674, 675, 1371, 1370), (279, 280, 976, 975), (592, 593, 1289, 1288), (370, 371, 1067, 1066), (585, 586, 1282, 1281), (250, 251, 947, 946), (255, 208, 904, 951), (614, 615, 1311, 1310), (213, 214, 910, 909), (535, 536, 1232, 1231), (196, 197, 893, 892), (47, 48, 744, 743), (257, 258, 954, 953), (361, 362, 1058, 1057), (10, 11, 707, 706), (30, 31, 727, 726), (150, 151, 847, 846), (260, 261, 957, 956), (342, 343, 1039, 1038), (569, 570, 1266, 1265), (167, 168, 864, 863), (625, 626, 1322, 1321), (581, 582, 1278, 1277), (89, 90, 786, 785), (244, 245, 941, 940), (248, 249, 945, 944), (288, 289, 985, 984), (393, 394, 1090, 1089), (343, 344, 1040, 1039), (199, 200, 896, 895), (299, 300, 996, 995), (610, 611, 1307, 1306), (692, 693, 1389, 1388), (52, 53, 749, 748), (558, 559, 1255, 1254), (363, 364, 1060, 1059), (687, 688, 1384, 1383), (128, 129, 825, 824), (43, 44, 740, 739), (189, 190, 886, 885), (435, 436, 1132, 1131), (512, 513, 1209, 1208), (537, 538, 1234, 1233), (394, 395, 1091, 1090), (276, 277, 973, 972), (345, 346, 1042, 1041), (211, 212, 908, 907), (491, 492, 1188, 1187), (301, 302, 998, 997), (193, 194, 890, 889), (447, 448, 1144, 1143), (406, 407, 1103, 1102), (51, 52, 748, 747), (664, 665, 1361, 1360), (688, 689, 1385, 1384), (99, 100, 796, 795), (438, 439, 1135, 1134), (560, 561, 1257, 1256), (515, 516, 1212, 1211), (16, 17, 713, 712), (268, 269, 965, 964), (147, 148, 844, 843), (49, 50, 746, 745), (203, 177, 873, 899), (652, 653, 1349, 1348), (461, 462, 1158, 1157), (401, 402, 1098, 1097), (454, 455, 1151, 1150), (376, 377, 1073, 1072), (300, 301, 997, 996), (410, 411, 1107, 1106), (20, 21, 717, 716), (235, 236, 932, 931), (609, 610, 1306, 1305), (432, 433, 1129, 1128), (267, 268, 964, 963), (122, 123, 819, 818), (646, 647, 1343, 1342), (353, 354, 1050, 1049), (568, 569, 1265, 1264), (601, 602, 1298, 1297), (191, 192, 888, 887), (302, 303, 999, 998), (134, 135, 831, 830), (578, 579, 1275, 1274), (357, 358, 1054, 1053), (467, 468, 1164, 1163), (216, 217, 913, 912), (668, 669, 1365, 1364), (113, 114, 810, 809), (38, 39, 735, 734), (145, 146, 842, 841), (679, 680, 1376, 1375), (466, 467, 1163, 1162), (682, 683, 1379, 1378), (479, 480, 1176, 1175), (506, 507, 1203, 1202), (554, 555, 1251, 1250), (12, 13, 709, 708), (143, 144, 840, 839), (598, 599, 1295, 1294), (462, 463, 1159, 1158), (637, 638, 1334, 1333), (291, 292, 988, 987), (575, 576, 1272, 1271), (564, 565, 1261, 1260), (457, 458, 1154, 1153), (644, 645, 1341, 1340), (120, 121, 817, 816), (21, 22, 718, 717), (14, 15, 711, 710), (308, 309, 1005, 1004), (419, 420, 1116, 1115), (671, 672, 1368, 1367), (84, 85, 781, 780), (629, 630, 1326, 1325), (672, 673, 1369, 1368), (73, 74, 770, 769), (64, 65, 761, 760), (206, 207, 903, 902), (185, 186, 882, 881), (634, 635, 1331, 1330), (655, 656, 1352, 1351), (542, 543, 1239, 1238), (107, 108, 804, 803), (126, 127, 823, 822), (541, 542, 1238, 1237), (304, 305, 1001, 1000), (685, 686, 1382, 1381), (352, 353, 1049, 1048), (676, 677, 1373, 1372), (427, 380, 1076, 1123), (323, 324, 1020, 1019), (477, 478, 1174, 1173), (82, 83, 779, 778), (397, 398, 1094, 1093), (571, 572, 1268, 1267), (152, 153, 849, 848), (593, 594, 1290, 1289), (96, 97, 793, 792), (623, 624, 1320, 1319), (500, 501, 1197, 1196), (29, 30, 726, 725), (46, 47, 743, 742), (220, 221, 917, 916), (226, 227, 923, 922), (7, 8, 704, 703), (622, 623, 1319, 1318), (115, 116, 812, 811), (516, 517, 1213, 1212), (238, 239, 935, 934), (41, 42, 738, 737), (369, 370, 1066, 1065), (258, 259, 955, 954), (249, 250, 946, 945), (422, 423, 1119, 1118), (94, 95, 791, 790), (158, 159, 855, 854), (130, 131, 827, 826), (79, 80, 776, 775), (360, 361, 1057, 1056), (645, 646, 1342, 1341), (109, 110, 806, 805), (544, 545, 1241, 1240), (386, 387, 1083, 1082), (513, 514, 1210, 1209), (127, 128, 824, 823), (648, 649, 1345, 1344), (340, 341, 1037, 1036), (200, 201, 897, 896), (97, 0, 696, 793), (563, 564, 1260, 1259), (103, 104, 800, 799), (165, 166, 862, 861), (328, 329, 1025, 1024), (520, 521, 1217, 1216), (231, 232, 928, 927), (22, 23, 719, 718), (391, 392, 1088, 1087), (495, 496, 1192, 1191), (184, 185, 881, 880), (69, 70, 766, 765), (662, 663, 1359, 1358), (403, 404, 1100, 1099), (587, 588, 1284, 1283), (548, 549, 1245, 1244), (292, 293, 989, 988), (54, 55, 751, 750), (490, 491, 1187, 1186), (666, 667, 1363, 1362), (102, 103, 799, 798), (469, 470, 1166, 1165), (446, 447, 1143, 1142), (441, 442, 1138, 1137), (320, 321, 1017, 1016), (318, 319, 1015, 1014), (269, 270, 966, 965), (70, 71, 767, 766), (576, 577, 1273, 1272), (455, 456, 1152, 1151), (157, 158, 854, 853), (224, 225, 921, 920), (653, 654, 1350, 1349), (40, 41, 737, 736), (398, 399, 1095, 1094), (473, 474, 1170, 1169), (579, 580, 1276, 1275), (225, 226, 922, 921), (112, 113, 809, 808), (459, 460, 1156, 1155), (307, 308, 1004, 1003), (643, 644, 1340, 1339), (242, 243, 939, 938), (607, 608, 1304, 1303), (371, 372, 1068, 1067), (192, 193, 889, 888), (613, 614, 1310, 1309), (136, 137, 833, 832), (368, 369, 1065, 1064), (317, 318, 1014, 1013), (522, 523, 1219, 1218), (124, 125, 821, 820), (484, 485, 1181, 1180), (383, 384, 1080, 1079), (297, 298, 994, 993), (154, 155, 851, 850), (173, 174, 870, 869), (472, 473, 1169, 1168), (452, 453, 1149, 1148), (335, 336, 1032, 1031), (382, 383, 1079, 1078), (186, 187, 883, 882), (553, 554, 1250, 1249), (210, 211, 907, 906), (13, 14, 710, 709), (681, 682, 1378, 1377), (59, 60, 756, 755), (261, 262, 958, 957), (430, 431, 1127, 1126), (508, 509, 1205, 1204), (596, 597, 1293, 1292), (684, 685, 1381, 1380), (19, 20, 716, 715), (417, 418, 1114, 1113), (518, 519, 1215, 1214), (204, 205, 901, 900), (310, 311, 1007, 1006), (78, 79, 775, 774), (331, 332, 1028, 1027), (183, 184, 880, 879)])
me_cutext_001.use_remesh_preserve_volume = False
me_cutext_001.use_remesh_preserve_attributes = False
me_cutext_001.use_mirror_vertex_groups = False
me_cutext_001.auto_texspace = False
me_cutext_001.update()
me_cylinder_001 = bpy.data.meshes.new('Cylinder.001')
me_cylinder_001.from_pydata([(-12.27, -34.68, -7.446), (-12.27, -34.68, -5.446), (-12.07, -34.7, -7.446), (-12.07, -34.7, -5.446), (-11.88, -34.76, -7.446), (-11.88, -34.76, -5.446), (-11.71, -34.85, -7.446), (-11.71, -34.85, -5.446), (-11.56, -34.97, -7.446), (-11.56, -34.97, -5.446), (-11.43, -35.12, -7.446), (-11.43, -35.12, -5.446), (-11.34, -35.3, -7.446), (-11.34, -35.3, -5.446), (-11.28, -35.49, -7.446), (-11.28, -35.49, -5.446), (-11.27, -35.68, -7.446), (-11.27, -35.68, -5.446), (-11.28, -35.88, -7.446), (-11.28, -35.88, -5.446), (-11.34, -36.06, -7.446), (-11.34, -36.06, -5.446), (-11.43, -36.24, -7.446), (-11.43, -36.24, -5.446), (-11.56, -36.39, -7.446), (-11.56, -36.39, -5.446), (-11.71, -36.51, -7.446), (-11.71, -36.51, -5.446), (-11.88, -36.6, -7.446), (-11.88, -36.6, -5.446), (-12.07, -36.66, -7.446), (-12.07, -36.66, -5.446), (-12.27, -36.68, -7.446), (-12.27, -36.68, -5.446), (-12.46, -36.66, -7.446), (-12.46, -36.66, -5.446), (-12.65, -36.6, -7.446), (-12.65, -36.6, -5.446), (-12.82, -36.51, -7.446), (-12.82, -36.51, -5.446), (-12.97, -36.39, -7.446), (-12.97, -36.39, -5.446), (-13.1, -36.24, -7.446), (-13.1, -36.24, -5.446), (-13.19, -36.06, -7.446), (-13.19, -36.06, -5.446), (-13.25, -35.88, -7.446), (-13.25, -35.88, -5.446), (-13.27, -35.68, -7.446), (-13.27, -35.68, -5.446), (-13.25, -35.49, -7.446), (-13.25, -35.49, -5.446), (-13.19, -35.3, -7.446), (-13.19, -35.3, -5.446), (-13.1, -35.12, -7.446), (-13.1, -35.12, -5.446), (-12.97, -34.97, -7.446), (-12.97, -34.97, -5.446), (-12.82, -34.85, -7.446), (-12.82, -34.85, -5.446), (-12.65, -34.76, -7.446), (-12.65, -34.76, -5.446), (-12.46, -34.7, -7.446), (-12.46, -34.7, -5.446)], [], [(0, 1, 3, 2), (2, 3, 5, 4), (4, 5, 7, 6), (6, 7, 9, 8), (8, 9, 11, 10), (10, 11, 13, 12), (12, 13, 15, 14), (14, 15, 17, 16), (16, 17, 19, 18), (18, 19, 21, 20), (20, 21, 23, 22), (22, 23, 25, 24), (24, 25, 27, 26), (26, 27, 29, 28), (28, 29, 31, 30), (30, 31, 33, 32), (32, 33, 35, 34), (34, 35, 37, 36), (36, 37, 39, 38), (38, 39, 41, 40), (40, 41, 43, 42), (42, 43, 45, 44), (44, 45, 47, 46), (46, 47, 49, 48), (48, 49, 51, 50), (50, 51, 53, 52), (52, 53, 55, 54), (54, 55, 57, 56), (56, 57, 59, 58), (58, 59, 61, 60), (3, 1, 63, 61, 59, 57, 55, 53, 51, 49, 47, 45, 43, 41, 39, 37, 35, 33, 31, 29, 27, 25, 23, 21, 19, 17, 15, 13, 11, 9, 7, 5), (60, 61, 63, 62), (62, 63, 1, 0), (0, 2, 4, 6, 8, 10, 12, 14, 16, 18, 20, 22, 24, 26, 28, 30, 32, 34, 36, 38, 40, 42, 44, 46, 48, 50, 52, 54, 56, 58, 60, 62)])
me_cylinder_001.use_remesh_preserve_volume = False
me_cylinder_001.use_remesh_preserve_attributes = False
me_cylinder_001.use_mirror_vertex_groups = False
me_cylinder_001.update()
me_cylinder = bpy.data.meshes.new('Cylinder')
me_cylinder.from_pydata([(-24.37, -19.81, -2.563), (-24.37, -19.81, -0.5631), (-24.18, -19.83, -2.563), (-24.18, -19.83, -0.5631), (-23.99, -19.89, -2.563), (-23.99, -19.89, -0.5631), (-23.82, -19.98, -2.563), (-23.82, -19.98, -0.5631), (-23.66, -20.1, -2.563), (-23.66, -20.1, -0.5631), (-23.54, -20.26, -2.563), (-23.54, -20.26, -0.5631), (-23.45, -20.43, -2.563), (-23.45, -20.43, -0.5631), (-23.39, -20.62, -2.563), (-23.39, -20.62, -0.5631), (-23.37, -20.81, -2.563), (-23.37, -20.81, -0.5631), (-23.39, -21.01, -2.563), (-23.39, -21.01, -0.5631), (-23.45, -21.19, -2.563), (-23.45, -21.19, -0.5631), (-23.54, -21.37, -2.563), (-23.54, -21.37, -0.5631), (-23.66, -21.52, -2.563), (-23.66, -21.52, -0.5631), (-23.82, -21.64, -2.563), (-23.82, -21.64, -0.5631), (-23.99, -21.74, -2.563), (-23.99, -21.74, -0.5631), (-24.18, -21.79, -2.563), (-24.18, -21.79, -0.5631), (-24.37, -21.81, -2.563), (-24.37, -21.81, -0.5631), (-24.57, -21.79, -2.563), (-24.57, -21.79, -0.5631), (-24.75, -21.74, -2.563), (-24.75, -21.74, -0.5631), (-24.93, -21.64, -2.563), (-24.93, -21.64, -0.5631), (-25.08, -21.52, -2.563), (-25.08, -21.52, -0.5631), (-25.2, -21.37, -2.563), (-25.2, -21.37, -0.5631), (-25.3, -21.19, -2.563), (-25.3, -21.19, -0.5631), (-25.35, -21.01, -2.563), (-25.35, -21.01, -0.5631), (-25.37, -20.81, -2.563), (-25.37, -20.81, -0.5631), (-25.35, -20.62, -2.563), (-25.35, -20.62, -0.5631), (-25.3, -20.43, -2.563), (-25.3, -20.43, -0.5631), (-25.2, -20.26, -2.563), (-25.2, -20.26, -0.5631), (-25.08, -20.1, -2.563), (-25.08, -20.1, -0.5631), (-24.93, -19.98, -2.563), (-24.93, -19.98, -0.5631), (-24.75, -19.89, -2.563), (-24.75, -19.89, -0.5631), (-24.57, -19.83, -2.563), (-24.57, -19.83, -0.5631)], [], [(0, 1, 3, 2), (2, 3, 5, 4), (4, 5, 7, 6), (6, 7, 9, 8), (8, 9, 11, 10), (10, 11, 13, 12), (12, 13, 15, 14), (14, 15, 17, 16), (16, 17, 19, 18), (18, 19, 21, 20), (20, 21, 23, 22), (22, 23, 25, 24), (24, 25, 27, 26), (26, 27, 29, 28), (28, 29, 31, 30), (30, 31, 33, 32), (32, 33, 35, 34), (34, 35, 37, 36), (36, 37, 39, 38), (38, 39, 41, 40), (40, 41, 43, 42), (42, 43, 45, 44), (44, 45, 47, 46), (46, 47, 49, 48), (48, 49, 51, 50), (50, 51, 53, 52), (52, 53, 55, 54), (54, 55, 57, 56), (56, 57, 59, 58), (58, 59, 61, 60), (3, 1, 63, 61, 59, 57, 55, 53, 51, 49, 47, 45, 43, 41, 39, 37, 35, 33, 31, 29, 27, 25, 23, 21, 19, 17, 15, 13, 11, 9, 7, 5), (60, 61, 63, 62), (62, 63, 1, 0), (0, 2, 4, 6, 8, 10, 12, 14, 16, 18, 20, 22, 24, 26, 28, 30, 32, 34, 36, 38, 40, 42, 44, 46, 48, 50, 52, 54, 56, 58, 60, 62)])
me_cylinder.use_remesh_preserve_volume = False
me_cylinder.use_remesh_preserve_attributes = False
me_cylinder.use_mirror_vertex_groups = False
me_cylinder.update()
me_cube_001 = bpy.data.meshes.new('Cube.001')
me_cube_001.from_pydata([(0.0, -8.0, 0.0), (0.0, -8.0, 4.0), (0.0, 0.0, 0.0), (0.0, 0.0, 4.0), (5.0, -8.0, 0.0), (5.0, -8.0, 4.0), (5.0, 0.0, 0.0), (5.0, 0.0, 4.0), (0.0, -1.0, 0.0), (0.0, -1.0, 4.0), (5.0, -1.0, 0.0), (5.0, -1.0, 4.0), (0.0, 0.0, -3.0), (5.0, 0.0, -3.0), (0.0, -1.0, -3.0), (5.0, -1.0, -3.0)], [], [(8, 9, 3, 2), (2, 3, 7, 6), (10, 11, 5, 4), (4, 5, 1, 0), (8, 10, 4, 0), (11, 9, 1, 5), (7, 3, 9, 11), (8, 2, 12, 14), (6, 7, 11, 10), (0, 1, 9, 8), (12, 13, 15, 14), (10, 8, 14, 15), (2, 6, 13, 12), (6, 10, 15, 13)])
me_cube_001.use_remesh_preserve_volume = False
me_cube_001.use_remesh_preserve_attributes = False
me_cube_001.use_mirror_vertex_groups = False
me_cube_001.update()
me_cube = bpy.data.meshes.new('Cube')
me_cube.from_pydata([(70.0, -4.932, 0.0), (70.0, -11.93, 0.0), (0.0, -11.93, 0.0), (0.0, 1.907e-06, 0.0), (70.0, -4.932, 6.0), (70.0, -11.93, 6.0), (0.0, -11.93, 6.0), (0.0, 1.907e-06, 6.0), (5.0, 1.907e-06, 0.0), (5.0, -11.93, 0.0), (5.0, 1.907e-06, 6.0), (5.0, -11.93, 6.0), (0.0, -11.93, 60.4), (0.0, 1.907e-06, 60.4), (5.0, 1.907e-06, 60.4), (5.0, -11.93, 60.4), (5.131, -4.932, 0.0), (5.131, -11.93, 0.0), (5.131, -4.932, 6.0), (5.131, -11.93, 6.0)], [], [(8, 9, 2, 3), (6, 11, 15, 12), (0, 4, 5, 1), (9, 11, 6, 2), (2, 6, 7, 3), (10, 8, 3, 7), (18, 16, 8, 10), (17, 19, 11, 9), (18, 10, 11, 19), (16, 17, 9, 8), (14, 13, 12, 15), (7, 6, 12, 13), (10, 7, 13, 14), (11, 10, 14, 15), (0, 1, 17, 16), (4, 18, 19, 5), (1, 5, 19, 17), (4, 0, 16, 18)])
me_cube.materials.append(mat_material)
me_cube.use_remesh_preserve_volume = False
me_cube.use_remesh_preserve_attributes = False
me_cube.use_mirror_vertex_groups = False
me_cube.update()

# ---- curves / text
txt_text = bpy.data.curves.new('Text', 'FONT')
txt_text.dimensions = '2D'
txt_text.body = 'Micro Mini    B     C'
txt_text.use_path_clamp = True
txt_text.bevel_resolution = 0

# ---- objects
ob_text_001 = bpy.data.objects.new('Text.001', me_cutext_001)
ob_text = bpy.data.objects.new('Text', txt_text)
ob_holetop = bpy.data.objects.new('holetop', me_cylinder_001)
ob_hole = bpy.data.objects.new('hole', me_cylinder)
ob_holder_holes = bpy.data.objects.new('holder holes', me_cube_001)
ob_holder = bpy.data.objects.new('holder', me_cube)

# ---- transforms, parenting, visibility, modifiers, constraints
ob_text_001.location = (5.0, -9.032, 44.11)
ob_text_001.rotation_euler = (1.571, 0.0, 1.571)
ob_text_001.scale = (10.0, 10.0, 10.0)
ob_text_001.hide_viewport = True
ob_text_001.lineart.crease_threshold = 0.0
ob_text.location = (5.0, -9.032, 44.11)
ob_text.rotation_euler = (1.571, 0.0, 1.571)
ob_text.scale = (10.0, 10.0, 10.0)
ob_text.hide_viewport = True
ob_text.lineart.crease_threshold = 0.0
ob_holetop.location = (28.71, 29.91, 26.15)
ob_holetop.rotation_euler = (0.0, 1.571, 0.0)
ob_holetop.scale = (2.5, 1.0, 4.0)
ob_holetop.hide_viewport = True
ob_holetop.hide_render = True
ob_holetop.lineart.crease_threshold = 0.0
ob_hole.location = (11.0, 35.83, 6.0)
ob_hole.rotation_euler = (0.0, 1.571, 0.0)
ob_hole.scale = (2.0, 2.0, 5.92)
ob_hole.hide_viewport = True
ob_hole.hide_render = True
ob_hole.lineart.crease_threshold = 0.0
_m = ob_hole.modifiers.new('Boolean', 'BOOLEAN')
_m.object = ob_holetop
_m.operation = 'UNION'
_m.solver = 'FAST'
_m = ob_hole.modifiers.new('Mirror', 'MIRROR')
_m.use_axis = (False, True, False)
ob_holder_holes.location = (8.164, 0.0, 2.023)
ob_holder_holes.scale = (1.527, 1.0, 1.0)
ob_holder_holes.hide_viewport = True
ob_holder_holes.hide_render = True
ob_holder_holes.lineart.crease_threshold = 0.0
_m = ob_holder_holes.modifiers.new('Array', 'ARRAY')
_m.count = 6
_m.constant_offset_displace = (0.0, 0.0, 0.0)
_m.relative_offset_displace = (1.35, 0.0, 0.0)
ob_holder.location = (0.0, 0.0, 0.0)
ob_holder.lock_rotations_4d = False
ob_holder.empty_display_type = 'ARROWS'
ob_holder.lineart.crease_threshold = 0.0
_m = ob_holder.modifiers.new('Boolean', 'BOOLEAN')
_m.object = ob_holder_holes
_m.solver = 'FAST'
_m = ob_holder.modifiers.new('Mirror', 'MIRROR')
_m.use_axis = (False, True, False)
_m = ob_holder.modifiers.new('Array', 'ARRAY')
_m.count = 4
_m.constant_offset_displace = (0.0, 0.0, 0.0)
_m.relative_offset_displace = (0.0, 1.0, 0.0)
_m = ob_holder.modifiers.new('Boolean.001', 'BOOLEAN')
_m.object = ob_hole
_m.double_threshold = 0.002
_m.solver = 'FAST'
_m = ob_holder.modifiers.new('Boolean.002', 'BOOLEAN')
_m.object = ob_text_001
_m.operation = 'UNION'
_m.solver = 'FAST'

# ---- collection membership
col_collection_1.objects.link(ob_text_001)
col_collection_1.objects.link(ob_text)
col_collection_1.objects.link(ob_holetop)
col_collection_1.objects.link(ob_hole)
col_collection_1.objects.link(ob_holder_holes)
col_collection_1.objects.link(ob_holder)

# ---- scene / render settings (as saved in the file)
scene.frame_start = 1; scene.frame_end = 250; scene.frame_set(1)
scene.render.engine = 'BLENDER_EEVEE_NEXT'
scene.render.resolution_percentage = 50
scene.render.dither_intensity = 0.0
scene.cycles.use_denoising = False
scene.cycles.samples = 128
scene.cycles.sampling_pattern = 'TABULATED_SOBOL'
scene.cycles.use_adaptive_sampling = False
scene.cycles.use_light_tree = False
scene.cycles.blur_glossy = 0.0
scene.cycles.sample_clamp_indirect = 0.0
scene.view_settings.view_transform = 'Standard'
bpy.context.view_layer.update()

# ---- added for rendering (the .blend has no active camera and no usable light): camera, sun
cam_auto = bpy.data.cameras.new('AutoCamera')
cam_auto.lens = 50.0
cam_auto.sensor_width = 36.0
cam_auto.clip_end = 2157.86
ob_auto_camera = bpy.data.objects.new('AutoCamera', cam_auto)
scene.collection.objects.link(ob_auto_camera)
ob_auto_camera.location = (157.955, -111.75, 128.564)
ob_auto_camera.rotation_euler = (1.09748, -7.21219e-08, 0.694738)
scene.camera = ob_auto_camera
light_auto_sun = bpy.data.lights.new('AutoSun', 'SUN')
light_auto_sun.energy = 3.0
light_auto_sun.angle = 0.0523599
ob_auto_sun = bpy.data.objects.new('AutoSun', light_auto_sun)
scene.collection.objects.link(ob_auto_sun)
ob_auto_sun.rotation_euler = (0.872665, 0.174533, 0.523599)
bpy.context.view_layer.update()
